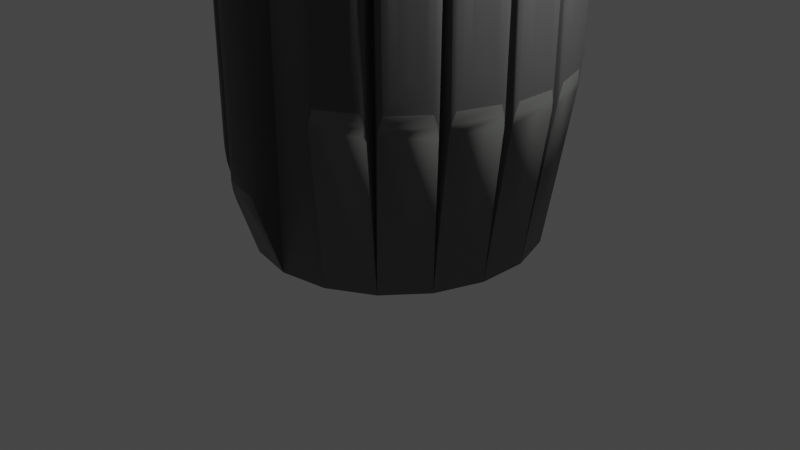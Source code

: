 # Source: untitled.blend  (saved by Blender 3.1.7; exported with 4.5.12 LTS)
import bpy
from mathutils import Matrix  # noqa: F401  (used for matrix-valued properties, if any)

bpy.ops.wm.read_factory_settings(use_empty=True)
scene = bpy.context.scene
scene.name = 'Scene'

# ---- collections
col_collection = bpy.data.collections.new('Collection'); scene.collection.children.link(col_collection)

# ---- materials (node trees are filled in below, after node groups)
mat_manche_sabre = bpy.data.materials.new('manche sabre')
mat_manche_sabre.use_transparent_shadow = False
mat_manche_sabre_1 = bpy.data.materials.new('Manche sabre ')
mat_manche_sabre_1.use_transparent_shadow = False
mat_laser_sabre = bpy.data.materials.new('Laser Sabre')
mat_laser_sabre.use_transparent_shadow = False

# ---- material node trees
mat_manche_sabre.use_nodes = True; mat_manche_sabre.node_tree.nodes.clear()
_N = mat_manche_sabre.node_tree.nodes; _L = mat_manche_sabre.node_tree.links
n0 = _N.new('ShaderNodeBsdfPrincipled'); n0.name = 'Principled BSDF'; n0.location = (10, 300)
n0.distribution = 'GGX'
n0.subsurface_method = 'RANDOM_WALK_SKIN'
n0.inputs[0].default_value = (0.1473, 0.1523, 0.1451, 1.0)
n0.inputs[3].default_value = 1.45
n0.inputs[27].default_value = (0.0, 0.0, 0.0, 1.0)
n0.inputs[28].default_value = 1.0
n1 = _N.new('ShaderNodeOutputMaterial'); n1.name = 'Material Output'; n1.location = (300, 300)
_L.new(n0.outputs[0], n1.inputs[0])
n1.is_active_output = True
mat_manche_sabre_1.use_nodes = True; mat_manche_sabre_1.node_tree.nodes.clear()
_N = mat_manche_sabre_1.node_tree.nodes; _L = mat_manche_sabre_1.node_tree.links
n0 = _N.new('ShaderNodeBsdfPrincipled'); n0.name = 'Principled BSDF'; n0.location = (10, 300)
n0.distribution = 'GGX'
n0.subsurface_method = 'RANDOM_WALK_SKIN'
n0.inputs[0].default_value = (0.07886, 0.07886, 0.07886, 1.0)
n0.inputs[3].default_value = 1.45
n0.inputs[27].default_value = (0.0, 0.0, 0.0, 1.0)
n0.inputs[28].default_value = 1.0
n1 = _N.new('ShaderNodeOutputMaterial'); n1.name = 'Material Output'; n1.location = (300, 300)
_L.new(n0.outputs[0], n1.inputs[0])
n1.is_active_output = True
mat_laser_sabre.use_nodes = True; mat_laser_sabre.node_tree.nodes.clear()
_N = mat_laser_sabre.node_tree.nodes; _L = mat_laser_sabre.node_tree.links
n0 = _N.new('ShaderNodeOutputMaterial'); n0.name = 'Material Output'; n0.location = (300, 300)
n1 = _N.new('ShaderNodeEmission'); n1.name = 'Emission'; n1.location = (10, 300)
n1.inputs[0].default_value = (1.0, 0.001405, 0.0, 1.0)
n1.inputs[1].default_value = 60.4
_L.new(n1.outputs[0], n0.inputs[0])
n0.is_active_output = True

# ---- world
world_world = bpy.data.worlds.new('World'); scene.world = world_world
world_world.use_nodes = True; world_world.node_tree.nodes.clear()
_N = world_world.node_tree.nodes; _L = world_world.node_tree.links
n0 = _N.new('ShaderNodeOutputWorld'); n0.name = 'World Output'; n0.location = (300, 300)
n1 = _N.new('ShaderNodeBackground'); n1.name = 'Background'; n1.location = (10, 300)
n1.inputs[0].default_value = (0.05088, 0.05088, 0.05088, 1.0)
_L.new(n1.outputs[0], n0.inputs[0])
n0.is_active_output = True
world_world.color = (0.05088, 0.05088, 0.05088)
world_world.use_sun_shadow = False
world_world.sun_shadow_jitter_overblur = 0.0

# ---- cameras
cam_camera = bpy.data.cameras.new('Camera')
cam_camera.clip_end = 100.0
cam_camera.ortho_scale = 7.314

# ---- lights
light_light = bpy.data.lights.new('Light', 'POINT')
light_light.transmission_factor = 0.0
light_light.energy = 1000.0
light_light.shadow_soft_size = 0.1
light_light.shadow_maximum_resolution = 0.006
light_light.use_absolute_resolution = True

# ---- meshes
me_cylinder_003 = bpy.data.meshes.new('Cylinder.003')
me_cylinder_003.from_pydata([(0.0, 1.16, -3.101), (4.604e-08, 0.04468, 27.33), (0.3853, 1.09, -3.101), (-0.005449, 0.04566, 27.33), (0.7242, 0.8888, -3.101), (-0.00382, 0.0447, 27.33), (0.9757, 0.5801, -3.101), (0.004431, 0.03457, 27.33), (1.11, 0.2015, -3.101), (0.01198, 0.0132, 27.33), (1.11, -0.2015, -3.101), (0.01198, -0.0132, 27.33), (0.9757, -0.5801, -3.101), (0.00443, -0.03457, 27.33), (0.7242, -0.8888, -3.101), (-0.00382, -0.0447, 27.33), (0.3854, -1.09, -3.101), (-0.005449, -0.04566, 27.33), (-9.85e-08, -1.16, -3.101), (-4.782e-08, -0.04468, 27.33), (-0.3853, -1.09, -3.101), (0.005449, -0.04566, 27.33), (-0.7242, -0.8888, -3.101), (0.00382, -0.0447, 27.33), (-0.9757, -0.5801, -3.101), (-0.004431, -0.03457, 27.33), (-1.11, -0.2015, -3.101), (-0.01198, -0.0132, 27.33), (-1.11, 0.2015, -3.101), (-0.01198, 0.0132, 27.33), (-0.9757, 0.5801, -3.101), (-0.004431, 0.03457, 27.33), (-0.7242, 0.8888, -3.101), (0.00382, 0.0447, 27.33), (-0.3854, 1.09, -3.101), (0.005449, 0.04566, 27.33), (0.3853, 1.09, 25.93), (0.0, 1.16, 25.93), (0.7242, 0.8888, 25.93), (0.9757, 0.5801, 25.93), (1.11, 0.2015, 25.93), (1.11, -0.2015, 25.93), (0.9757, -0.5801, 25.93), (0.7242, -0.8888, 25.93), (0.3854, -1.09, 25.93), (-9.85e-08, -1.16, 25.93), (-0.3853, -1.09, 25.93), (-0.7242, -0.8888, 25.93), (-0.9757, -0.5801, 25.93), (-1.11, -0.2015, 25.93), (-1.11, 0.2015, 25.93), (-0.9757, 0.5801, 25.93), (-0.7242, 0.8888, 25.93), (-0.3854, 1.09, 25.93), (0.3277, 0.9363, 26.64), (1.494e-08, 0.9958, 26.63), (0.6169, 0.7643, 26.65), (0.8326, 0.4997, 26.65), (0.9478, 0.1737, 26.63), (0.9478, -0.1737, 26.63), (0.8326, -0.4997, 26.65), (0.6169, -0.7643, 26.65), (0.3277, -0.9363, 26.64), (-9.103e-08, -0.9958, 26.63), (-0.3277, -0.9363, 26.64), (-0.6169, -0.7643, 26.65), (-0.8326, -0.4997, 26.65), (-0.9478, -0.1737, 26.63), (-0.9478, 0.1737, 26.63), (-0.8326, 0.4997, 26.65), (-0.6169, 0.7643, 26.65), (-0.3277, 0.9363, 26.64), (0.2697, 0.7812, 26.91), (2.873e-08, 0.8302, 26.91), (0.5089, 0.6391, 26.92), (0.6884, 0.4187, 26.92), (0.7849, 0.1458, 26.91), (0.7849, -0.1458, 26.91), (0.6884, -0.4187, 26.92), (0.5089, -0.6391, 26.92), (0.2697, -0.7812, 26.91), (-7.974e-08, -0.8302, 26.91), (-0.2697, -0.7812, 26.91), (-0.5089, -0.6391, 26.92), (-0.6884, -0.4187, 26.92), (-0.7849, -0.1458, 26.91), (-0.7849, 0.1458, 26.91), (-0.6884, 0.4187, 26.92), (-0.5089, 0.6391, 26.92), (-0.2697, 0.7812, 26.91), (0.2197, 0.6474, 27.07), (4.496e-08, 0.6873, 27.07), (0.4156, 0.531, 27.07), (0.564, 0.3488, 27.07), (0.6443, 0.1217, 27.07), (0.6443, -0.1217, 27.07), (0.564, -0.3488, 27.07), (0.4156, -0.531, 27.07), (0.2197, -0.6474, 27.07), (-7.001e-08, -0.6873, 27.07), (-0.2197, -0.6474, 27.07), (-0.4156, -0.531, 27.07), (-0.564, -0.3488, 27.07), (-0.6443, -0.1217, 27.07), (-0.6443, 0.1217, 27.07), (-0.564, 0.3488, 27.07), (-0.4156, 0.531, 27.07), (-0.2197, 0.6474, 27.07), (0.1552, 0.4752, 27.2), (4.496e-08, 0.5034, 27.2), (0.2955, 0.3918, 27.2), (0.4038, 0.2589, 27.2), (0.4633, 0.09062, 27.2), (0.4633, -0.09062, 27.2), (0.4038, -0.2589, 27.2), (0.2955, -0.3918, 27.2), (0.1552, -0.4752, 27.2), (-5.329e-08, -0.5034, 27.2), (-0.1552, -0.4752, 27.2), (-0.2955, -0.3918, 27.2), (-0.4038, -0.2589, 27.2), (-0.4633, -0.09062, 27.2), (-0.4633, 0.09062, 27.2), (-0.4038, 0.2589, 27.2), (-0.2955, 0.3918, 27.2), (-0.1552, 0.4752, 27.2), (0.1063, 0.3444, 27.27), (4.708e-08, 0.3637, 27.27), (0.2044, 0.2861, 27.27), (0.2822, 0.1906, 27.27), (0.3259, 0.06704, 27.27), (0.3259, -0.06704, 27.27), (0.2822, -0.1906, 27.27), (0.2044, -0.2861, 27.27), (0.1063, -0.3444, 27.27), (-5.118e-08, -0.3637, 27.27), (-0.1063, -0.3444, 27.27), (-0.2044, -0.2861, 27.27), (-0.2822, -0.1906, 27.27), (-0.3259, -0.06704, 27.27), (-0.3259, 0.06704, 27.27), (-0.2822, 0.1906, 27.27), (-0.2044, 0.2861, 27.27), (-0.1063, 0.3444, 27.27), (0.06995, 0.2472, 27.3), (5.022e-08, 0.2599, 27.3), (0.1366, 0.2075, 27.3), (0.1918, 0.1398, 27.3), (0.2237, 0.04953, 27.3), (0.2237, -0.04953, 27.3), (0.1918, -0.1398, 27.3), (0.1366, -0.2075, 27.3), (0.06995, -0.2472, 27.3), (-4.803e-08, -0.2599, 27.3), (-0.06995, -0.2472, 27.3), (-0.1366, -0.2075, 27.3), (-0.1918, -0.1398, 27.3), (-0.2237, -0.04952, 27.3), (-0.2237, 0.04952, 27.3), (-0.1918, 0.1398, 27.3), (-0.1366, 0.2075, 27.3), (-0.06995, 0.2472, 27.3), (0.03377, 0.1505, 27.32), (5.57e-08, 0.1566, 27.32), (0.06923, 0.1294, 27.32), (0.1019, 0.08931, 27.32), (0.1221, 0.03209, 27.32), (0.1221, -0.03209, 27.32), (0.1019, -0.08931, 27.32), (0.06923, -0.1294, 27.32), (0.03377, -0.1505, 27.32), (-4.334e-08, -0.1566, 27.32), (-0.03377, -0.1505, 27.32), (-0.06923, -0.1294, 27.32), (-0.1019, -0.08931, 27.32), (-0.1221, -0.03209, 27.32), (-0.1221, 0.03209, 27.32), (-0.1019, 0.08931, 27.32), (-0.06923, 0.1294, 27.32), (-0.03377, 0.1505, 27.32), (0.01525, 0.101, 27.33), (6.17e-08, 0.1038, 27.33), (0.03475, 0.08941, 27.33), (0.05588, 0.06347, 27.33), (0.07013, 0.02317, 27.33), (0.07013, -0.02317, 27.33), (0.05588, -0.06347, 27.33), (0.03475, -0.08941, 27.33), (0.01525, -0.101, 27.33), (-3.574e-08, -0.1038, 27.33), (-0.01525, -0.101, 27.33), (-0.03475, -0.08941, 27.33), (-0.05588, -0.06347, 27.33), (-0.07013, -0.02317, 27.33), (-0.07013, 0.02317, 27.33), (-0.05588, 0.06347, 27.33), (-0.03475, 0.08941, 27.33), (-0.01525, 0.101, 27.33), (0.0, 1.484, -10.56), (-4.777e-08, 0.09213, -3.11), (0.4878, 1.395, -10.56), (-0.004036, 0.09287, -3.11), (0.9167, 1.137, -10.56), (0.003413, 0.08839, -3.11), (1.235, 0.742, -10.56), (0.02085, 0.06677, -3.11), (1.404, 0.2577, -10.56), (0.03539, 0.02518, -3.11), (1.404, -0.2577, -10.56), (0.03539, -0.02518, -3.11), (1.235, -0.742, -10.56), (0.02085, -0.06677, -3.11), (0.9167, -1.137, -10.56), (0.003413, -0.08839, -3.11), (0.4878, -1.395, -10.56), (-0.004036, -0.09287, -3.11), (-1.247e-07, -1.484, -10.56), (-2.43e-08, -0.09213, -3.11), (-0.4878, -1.395, -10.56), (0.004036, -0.09287, -3.11), (-0.9167, -1.137, -10.56), (-0.003413, -0.08839, -3.11), (-1.235, -0.742, -10.56), (-0.02085, -0.06677, -3.11), (-1.404, -0.2577, -10.56), (-0.03539, -0.02518, -3.11), (-1.404, 0.2577, -10.56), (-0.03539, 0.02518, -3.11), (-1.235, 0.742, -10.56), (-0.02085, 0.06677, -3.11), (-0.9167, 1.137, -10.56), (-0.003413, 0.08839, -3.11), (-0.4878, 1.395, -10.56), (0.004035, 0.09287, -3.11), (0.4878, 1.395, -2.437), (-7.105e-15, 1.484, -2.437), (0.9167, 1.137, -2.437), (1.235, 0.742, -2.437), (1.404, 0.2577, -2.437), (1.404, -0.2577, -2.437), (1.235, -0.742, -2.437), (0.9167, -1.137, -2.437), (0.4878, -1.395, -2.437), (-1.247e-07, -1.484, -2.437), (-0.4878, -1.395, -2.437), (-0.9167, -1.137, -2.437), (-1.235, -0.742, -2.437), (-1.404, -0.2577, -2.437), (-1.404, 0.2577, -2.437), (-1.235, 0.742, -2.437), (-0.9167, 1.137, -2.437), (-0.4878, 1.395, -2.437), (0.4085, 1.185, -2.437), (1.019e-08, 1.26, -2.437), (0.7696, 0.968, -2.437), (1.039, 0.6333, -2.437), (1.184, 0.2203, -2.437), (1.184, -0.2203, -2.437), (1.039, -0.6333, -2.437), (0.7696, -0.968, -2.437), (0.4086, -1.185, -2.437), (-1.094e-07, -1.26, -2.437), (-0.4085, -1.185, -2.437), (-0.7696, -0.968, -2.437), (-1.039, -0.6333, -2.437), (-1.184, -0.2203, -2.437), (-1.184, 0.2203, -2.437), (-1.039, 0.6333, -2.437), (-0.7696, 0.968, -2.437), (-0.4086, 1.185, -2.437), (0.3187, 0.9471, -3.11), (2.753e-08, 1.006, -3.11), (0.6027, 0.7764, -3.11), (0.8176, 0.5099, -3.11), (0.9338, 0.1778, -3.11), (0.9338, -0.1778, -3.11), (0.8176, -0.5099, -3.11), (0.6027, -0.7764, -3.11), (0.3187, -0.9471, -3.11), (-9.591e-08, -1.006, -3.11), (-0.3187, -0.9471, -3.11), (-0.6027, -0.7764, -3.11), (-0.8176, -0.5099, -3.11), (-0.9338, -0.1778, -3.11), (-0.9338, 0.1778, -3.11), (-0.8176, 0.5099, -3.11), (-0.6027, 0.7764, -3.11), (-0.3187, 0.9471, -3.11), (0.2502, 0.7659, -3.11), (4.22e-08, 0.8118, -3.11), (0.4756, 0.6305, -3.11), (0.6486, 0.4159, -3.11), (0.7433, 0.1454, -3.11), (0.7433, -0.1454, -3.11), (0.6486, -0.4159, -3.11), (0.4756, -0.6305, -3.11), (0.2502, -0.7659, -3.11), (-8.123e-08, -0.8118, -3.11), (-0.2502, -0.7659, -3.11), (-0.4756, -0.6305, -3.11), (-0.6486, -0.4159, -3.11), (-0.7433, -0.1454, -3.11), (-0.7433, 0.1454, -3.11), (-0.6486, 0.4159, -3.11), (-0.4756, 0.6305, -3.11), (-0.2502, 0.7659, -3.11), (0.1888, 0.6032, -3.11), (5.801e-08, 0.6379, -3.11), (0.3615, 0.4995, -3.11), (0.4969, 0.3315, -3.11), (0.5722, 0.1163, -3.11), (0.5722, -0.1163, -3.11), (0.4969, -0.3315, -3.11), (0.3615, -0.4995, -3.11), (0.1888, -0.6032, -3.11), (-6.41e-08, -0.6379, -3.11), (-0.1888, -0.6032, -3.11), (-0.3615, -0.4995, -3.11), (-0.4969, -0.3315, -3.11), (-0.5722, -0.1163, -3.11), (-0.5722, 0.1163, -3.11), (-0.4969, 0.3315, -3.11), (-0.3615, 0.4995, -3.11), (-0.1888, 0.6032, -3.11), (0.1138, 0.4046, -3.11), (4.193e-08, 0.4255, -3.11), (0.2221, 0.3395, -3.11), (0.3117, 0.2285, -3.11), (0.3633, 0.08087, -3.11), (0.3633, -0.08087, -3.11), (0.3117, -0.2285, -3.11), (0.2221, -0.3395, -3.11), (0.1138, -0.4046, -3.11), (-4.319e-08, -0.4255, -3.11), (-0.1138, -0.4046, -3.11), (-0.2221, -0.3395, -3.11), (-0.3117, -0.2285, -3.11), (-0.3633, -0.08087, -3.11), (-0.3633, 0.08087, -3.11), (-0.3117, 0.2285, -3.11), (-0.2221, 0.3395, -3.11), (-0.1138, 0.4046, -3.11), (0.05417, 0.2469, -3.11), (-1.684e-08, 0.2569, -3.11), (0.1115, 0.2125, -3.11), (0.1645, 0.1467, -3.11), (0.1974, 0.0527, -3.11), (0.1974, -0.0527, -3.11), (0.1645, -0.1467, -3.11), (0.1115, -0.2125, -3.11), (0.05417, -0.2469, -3.11), (-1.764e-08, -0.2569, -3.11), (-0.05417, -0.2469, -3.11), (-0.1115, -0.2125, -3.11), (-0.1645, -0.1467, -3.11), (-0.1974, -0.0527, -3.11), (-0.1974, 0.0527, -3.11), (-0.1645, 0.1467, -3.11), (-0.1115, 0.2125, -3.11), (-0.05417, 0.2469, -3.11), (0.0339, 0.1933, -3.11), (-2.987e-08, 0.1995, -3.11), (0.07386, 0.1693, -3.11), (0.1145, 0.1189, -3.11), (0.141, 0.04312, -3.11), (0.141, -0.04312, -3.11), (0.1145, -0.1189, -3.11), (0.07386, -0.1693, -3.11), (0.0339, -0.1933, -3.11), (-1.373e-08, -0.1995, -3.11), (-0.0339, -0.1933, -3.11), (-0.07386, -0.1693, -3.11), (-0.1145, -0.1189, -3.11), (-0.141, -0.04312, -3.11), (-0.141, 0.04312, -3.11), (-0.1145, 0.1189, -3.11), (-0.07386, 0.1693, -3.11), (-0.0339, 0.1933, -3.11), (0.8543, 1.524, -8.413), (0.6198, 1.614, -8.937), (0.7877, 1.562, -8.503), (0.7254, 1.592, -8.612), (0.6735, 1.612, -8.727), (0.6372, 1.62, -8.839), (0.6218, 1.667, -0.8111), (0.8543, 1.532, -0.7827), (0.6389, 1.675, -0.7379), (0.675, 1.663, -0.6962), (0.7264, 1.633, -0.6899), (0.7882, 1.588, -0.7197), (1.047, 1.281, -0.8111), (0.859, 1.528, -0.7827), (1.044, 1.308, -0.7379), (1.02, 1.35, -0.6962), (0.9784, 1.405, -0.6899), (0.9229, 1.466, -0.7197), (1.049, 1.357, -8.937), (0.8591, 1.521, -8.413), (1.045, 1.374, -8.839), (1.021, 1.403, -8.727), (0.9795, 1.439, -8.612), (0.9235, 1.48, -8.503), (1.6, 0.6075, -8.413), (1.477, 0.8267, -8.937), (1.573, 0.679, -8.503), (1.544, 0.742, -8.612), (1.517, 0.7905, -8.727), (1.494, 0.8197, -8.839), (1.478, 0.9425, -0.8111), (1.6, 0.6145, -0.7827), (1.495, 0.9321, -0.7379), (1.517, 0.8884, -0.6962), (1.544, 0.8158, -0.6899), (1.573, 0.7214, -0.7197), (1.646, 0.2176, -0.8111), (1.606, 0.5887, -0.7827), (1.655, 0.2414, -0.7379), (1.655, 0.297, -0.6962), (1.646, 0.3791, -0.6899), (1.629, 0.4796, -0.7197), (1.647, 0.3424, -8.937), (1.606, 0.5903, -8.413), (1.655, 0.3582, -8.839), (1.655, 0.3954, -8.727), (1.646, 0.4503, -8.612), (1.629, 0.5174, -8.503), (1.606, -0.5903, -8.413), (1.647, -0.3424, -8.937), (1.629, -0.5174, -8.503), (1.646, -0.4503, -8.612), (1.655, -0.3954, -8.727), (1.655, -0.3582, -8.839), (1.646, -0.2176, -0.8111), (1.606, -0.5887, -0.7827), (1.655, -0.2414, -0.7379), (1.655, -0.297, -0.6962), (1.646, -0.3791, -0.6899), (1.629, -0.4796, -0.7197), (1.478, -0.9425, -0.8111), (1.6, -0.6145, -0.7827), (1.495, -0.9321, -0.7379), (1.517, -0.8884, -0.6962), (1.544, -0.8158, -0.6899), (1.573, -0.7214, -0.7197), (1.477, -0.8267, -8.937), (1.6, -0.6075, -8.413), (1.494, -0.8197, -8.839), (1.517, -0.7905, -8.727), (1.544, -0.742, -8.612), (1.573, -0.679, -8.503), (0.8591, -1.521, -8.413), (1.049, -1.357, -8.937), (0.9235, -1.48, -8.503), (0.9795, -1.439, -8.612), (1.021, -1.403, -8.727), (1.045, -1.374, -8.839), (1.047, -1.281, -0.8111), (0.859, -1.528, -0.7827), (1.044, -1.308, -0.7379), (1.02, -1.35, -0.6962), (0.9784, -1.405, -0.6899), (0.9229, -1.466, -0.7197), (0.6218, -1.667, -0.8111), (0.8543, -1.532, -0.7827), (0.6389, -1.675, -0.7379), (0.675, -1.663, -0.6962), (0.7264, -1.633, -0.6899), (0.7882, -1.588, -0.7197), (0.6198, -1.614, -8.937), (0.8543, -1.524, -8.413), (0.6372, -1.62, -8.839), (0.6735, -1.612, -8.727), (0.7254, -1.592, -8.612), (0.7877, -1.562, -8.503), (-0.2975, -1.734, -9.413), (-0.03728, -1.687, -9.942), (-0.2215, -1.744, -9.504), (-0.1512, -1.743, -9.613), (-0.09367, -1.733, -9.729), (-0.0544, -1.713, -9.843), (-0.03728, -1.687, -1.816), (-0.2975, -1.734, -1.783), (-0.0544, -1.713, -1.741), (-0.09367, -1.733, -1.698), (-0.1512, -1.743, -1.691), (-0.2215, -1.744, -1.72), (-0.525, -1.598, -1.816), (-0.2985, -1.734, -1.783), (-0.5183, -1.628, -1.741), (-0.4885, -1.66, -1.698), (-0.4384, -1.69, -1.691), (-0.3729, -1.716, -1.72), (-0.525, -1.598, -9.942), (-0.2985, -1.734, -9.413), (-0.5183, -1.628, -9.843), (-0.4885, -1.66, -9.729), (-0.4384, -1.69, -9.613), (-0.3729, -1.716, -9.504), (-1.306, -1.133, -9.413), (-1.077, -1.266, -9.942), (-1.254, -1.189, -9.504), (-1.2, -1.235, -9.613), (-1.15, -1.264, -9.729), (-1.108, -1.275, -9.843), (-1.077, -1.266, -1.816), (-1.306, -1.133, -1.783), (-1.108, -1.275, -1.741), (-1.15, -1.264, -1.698), (-1.2, -1.235, -1.691), (-1.254, -1.189, -1.72), (-1.396, -0.8717, -1.816), (-1.313, -1.123, -1.783), (-1.411, -0.8992, -1.741), (-1.409, -0.9429, -1.698), (-1.391, -0.9985, -1.691), (-1.358, -1.061, -1.72), (-1.396, -0.8717, -9.942), (-1.313, -1.123, -9.413), (-1.411, -0.8992, -9.843), (-1.409, -0.9429, -9.729), (-1.391, -0.9985, -9.613), (-1.358, -1.061, -9.504), (-1.704, -0.01028, -9.413), (-1.611, -0.2577, -9.942), (-1.7, -0.08673, -9.504), (-1.687, -0.1557, -9.613), (-1.666, -0.2104, -9.729), (-1.64, -0.2456, -9.843), (-1.611, -0.2577, -1.816), (-1.704, -0.01028, -1.783), (-1.64, -0.2456, -1.741), (-1.666, -0.2104, -1.698), (-1.687, -0.1557, -1.691), (-1.7, -0.08673, -1.72), (-1.611, 0.2577, -1.816), (-1.704, 0.01028, -1.783), (-1.64, 0.2456, -1.741), (-1.666, 0.2104, -1.698), (-1.687, 0.1557, -1.691), (-1.7, 0.08673, -1.72), (-1.611, 0.2577, -9.942), (-1.704, 0.01028, -9.413), (-1.64, 0.2456, -9.843), (-1.666, 0.2104, -9.729), (-1.687, 0.1557, -9.613), (-1.7, 0.08673, -9.504), (-1.313, 1.123, -9.413), (-1.396, 0.8717, -9.942), (-1.358, 1.061, -9.504), (-1.391, 0.9985, -9.613), (-1.409, 0.9429, -9.729), (-1.411, 0.8992, -9.843), (-1.396, 0.8717, -1.816), (-1.313, 1.123, -1.783), (-1.411, 0.8992, -1.741), (-1.409, 0.9429, -1.698), (-1.391, 0.9985, -1.691), (-1.358, 1.061, -1.72), (-1.077, 1.266, -1.816), (-1.306, 1.133, -1.783), (-1.108, 1.275, -1.741), (-1.15, 1.264, -1.698), (-1.2, 1.235, -1.691), (-1.254, 1.189, -1.72), (-1.077, 1.266, -9.942), (-1.306, 1.133, -9.413), (-1.108, 1.275, -9.843), (-1.15, 1.264, -9.729), (-1.2, 1.235, -9.613), (-1.254, 1.189, -9.504), (-0.2985, 1.734, -9.413), (-0.525, 1.598, -9.942), (-0.3729, 1.716, -9.504), (-0.4384, 1.69, -9.613), (-0.4885, 1.66, -9.729), (-0.5183, 1.628, -9.843), (-0.525, 1.598, -1.816), (-0.2985, 1.734, -1.783), (-0.5183, 1.628, -1.741), (-0.4885, 1.66, -1.698), (-0.4384, 1.69, -1.691), (-0.3729, 1.716, -1.72), (-0.03728, 1.687, -1.816), (-0.2975, 1.734, -1.783), (-0.0544, 1.713, -1.741), (-0.09367, 1.733, -1.698), (-0.1512, 1.743, -1.691), (-0.2215, 1.744, -1.72), (-0.03728, 1.687, -9.942), (-0.2975, 1.734, -9.413), (-0.0544, 1.713, -9.843), (-0.09367, 1.733, -9.729), (-0.1512, 1.743, -9.613), (-0.2215, 1.744, -9.504), (1.306, 1.133, -8.425), (1.116, 1.298, -8.949), (1.256, 1.191, -8.515), (1.208, 1.24, -8.624), (1.166, 1.277, -8.739), (1.134, 1.297, -8.851), (1.118, 1.387, -0.8231), (1.305, 1.14, -0.7946), (1.136, 1.386, -0.7499), (1.167, 1.356, -0.7082), (1.208, 1.302, -0.7019), (1.256, 1.227, -0.7317), (1.433, 0.7963, -0.8231), (1.313, 1.126, -0.7946), (1.436, 0.8231, -0.7499), (1.424, 0.8755, -0.7082), (1.397, 0.9484, -0.7019), (1.359, 1.035, -0.7317), (1.434, 0.9028, -8.949), (1.313, 1.123, -8.425), (1.437, 0.9208, -8.851), (1.425, 0.9558, -8.739), (1.398, 1.004, -8.624), (1.36, 1.062, -8.515), (1.704, 0.01028, -8.425), (1.661, 0.2577, -8.949), (1.702, 0.08673, -8.515), (1.696, 0.1557, -8.624), (1.686, 0.2104, -8.739), (1.674, 0.2456, -8.851), (1.661, 0.3857, -0.8231), (1.704, 0.01538, -0.7946), (1.674, 0.3676, -0.7499), (1.686, 0.315, -0.7082), (1.696, 0.2331, -0.7019), (1.702, 0.1298, -0.7317), (1.661, -0.3857, -0.8231), (1.704, -0.01538, -0.7946), (1.674, -0.3676, -0.7499), (1.686, -0.315, -0.7082), (1.696, -0.2331, -0.7019), (1.702, -0.1298, -0.7317), (1.661, -0.2577, -8.949), (1.704, -0.01028, -8.425), (1.674, -0.2456, -8.851), (1.686, -0.2104, -8.739), (1.696, -0.1557, -8.624), (1.702, -0.08673, -8.515), (1.313, -1.123, -8.425), (1.434, -0.9028, -8.949), (1.36, -1.062, -8.515), (1.398, -1.004, -8.624), (1.425, -0.9558, -8.739), (1.437, -0.9208, -8.851), (1.433, -0.7963, -0.8231), (1.313, -1.126, -0.7946), (1.436, -0.8231, -0.7499), (1.424, -0.8755, -0.7082), (1.397, -0.9484, -0.7019), (1.359, -1.035, -0.7317), (1.118, -1.387, -0.8231), (1.305, -1.14, -0.7946), (1.136, -1.386, -0.7499), (1.167, -1.356, -0.7082), (1.208, -1.302, -0.7019), (1.256, -1.227, -0.7317), (1.116, -1.298, -8.949), (1.306, -1.133, -8.425), (1.134, -1.297, -8.851), (1.166, -1.277, -8.739), (1.208, -1.24, -8.624), (1.256, -1.191, -8.515)], [], [(0, 37, 36, 2), (2, 36, 38, 4), (4, 38, 39, 6), (6, 39, 40, 8), (8, 40, 41, 10), (10, 41, 42, 12), (12, 42, 43, 14), (14, 43, 44, 16), (16, 44, 45, 18), (18, 45, 46, 20), (20, 46, 47, 22), (22, 47, 48, 24), (24, 48, 49, 26), (26, 49, 50, 28), (28, 50, 51, 30), (30, 51, 52, 32), (3, 1, 35, 33, 31, 29, 27, 25, 23, 21, 19, 17, 15, 13, 11, 9, 7, 5), (32, 52, 53, 34), (34, 53, 37, 0), (0, 2, 4, 6, 8, 10, 12, 14, 16, 18, 20, 22, 24, 26, 28, 30, 32, 34), (55, 54, 36, 37), (54, 56, 38, 36), (56, 57, 39, 38), (57, 58, 40, 39), (58, 59, 41, 40), (59, 60, 42, 41), (60, 61, 43, 42), (61, 62, 44, 43), (62, 63, 45, 44), (63, 64, 46, 45), (64, 65, 47, 46), (65, 66, 48, 47), (66, 67, 49, 48), (67, 68, 50, 49), (68, 69, 51, 50), (69, 70, 52, 51), (70, 71, 53, 52), (71, 55, 37, 53), (73, 72, 54, 55), (72, 74, 56, 54), (74, 75, 57, 56), (75, 76, 58, 57), (76, 77, 59, 58), (77, 78, 60, 59), (78, 79, 61, 60), (79, 80, 62, 61), (80, 81, 63, 62), (81, 82, 64, 63), (82, 83, 65, 64), (83, 84, 66, 65), (84, 85, 67, 66), (85, 86, 68, 67), (86, 87, 69, 68), (87, 88, 70, 69), (88, 89, 71, 70), (89, 73, 55, 71), (91, 90, 72, 73), (90, 92, 74, 72), (92, 93, 75, 74), (93, 94, 76, 75), (94, 95, 77, 76), (95, 96, 78, 77), (96, 97, 79, 78), (97, 98, 80, 79), (98, 99, 81, 80), (99, 100, 82, 81), (100, 101, 83, 82), (101, 102, 84, 83), (102, 103, 85, 84), (103, 104, 86, 85), (104, 105, 87, 86), (105, 106, 88, 87), (106, 107, 89, 88), (107, 91, 73, 89), (109, 108, 90, 91), (108, 110, 92, 90), (110, 111, 93, 92), (111, 112, 94, 93), (112, 113, 95, 94), (113, 114, 96, 95), (114, 115, 97, 96), (115, 116, 98, 97), (116, 117, 99, 98), (117, 118, 100, 99), (118, 119, 101, 100), (119, 120, 102, 101), (120, 121, 103, 102), (121, 122, 104, 103), (122, 123, 105, 104), (123, 124, 106, 105), (124, 125, 107, 106), (125, 109, 91, 107), (127, 126, 108, 109), (126, 128, 110, 108), (128, 129, 111, 110), (129, 130, 112, 111), (130, 131, 113, 112), (131, 132, 114, 113), (132, 133, 115, 114), (133, 134, 116, 115), (134, 135, 117, 116), (135, 136, 118, 117), (136, 137, 119, 118), (137, 138, 120, 119), (138, 139, 121, 120), (139, 140, 122, 121), (140, 141, 123, 122), (141, 142, 124, 123), (142, 143, 125, 124), (143, 127, 109, 125), (145, 144, 126, 127), (144, 146, 128, 126), (146, 147, 129, 128), (147, 148, 130, 129), (148, 149, 131, 130), (149, 150, 132, 131), (150, 151, 133, 132), (151, 152, 134, 133), (152, 153, 135, 134), (153, 154, 136, 135), (154, 155, 137, 136), (155, 156, 138, 137), (156, 157, 139, 138), (157, 158, 140, 139), (158, 159, 141, 140), (159, 160, 142, 141), (160, 161, 143, 142), (161, 145, 127, 143), (163, 162, 144, 145), (162, 164, 146, 144), (164, 165, 147, 146), (165, 166, 148, 147), (166, 167, 149, 148), (167, 168, 150, 149), (168, 169, 151, 150), (169, 170, 152, 151), (170, 171, 153, 152), (171, 172, 154, 153), (172, 173, 155, 154), (173, 174, 156, 155), (174, 175, 157, 156), (175, 176, 158, 157), (176, 177, 159, 158), (177, 178, 160, 159), (178, 179, 161, 160), (179, 163, 145, 161), (181, 180, 162, 163), (180, 182, 164, 162), (182, 183, 165, 164), (183, 184, 166, 165), (184, 185, 167, 166), (185, 186, 168, 167), (186, 187, 169, 168), (187, 188, 170, 169), (188, 189, 171, 170), (189, 190, 172, 171), (190, 191, 173, 172), (191, 192, 174, 173), (192, 193, 175, 174), (193, 194, 176, 175), (194, 195, 177, 176), (195, 196, 178, 177), (196, 197, 179, 178), (197, 181, 163, 179), (1, 3, 180, 181), (3, 5, 182, 180), (5, 7, 183, 182), (7, 9, 184, 183), (9, 11, 185, 184), (11, 13, 186, 185), (13, 15, 187, 186), (15, 17, 188, 187), (17, 19, 189, 188), (19, 21, 190, 189), (21, 23, 191, 190), (23, 25, 192, 191), (25, 27, 193, 192), (27, 29, 194, 193), (29, 31, 195, 194), (31, 33, 196, 195), (33, 35, 197, 196), (35, 1, 181, 197), (198, 235, 234, 200), (214, 242, 243, 216), (218, 244, 245, 220), (222, 246, 247, 224), (226, 248, 249, 228), (201, 199, 233, 231, 229, 227, 225, 223, 221, 219, 217, 215, 213, 211, 209, 207, 205, 203), (230, 250, 251, 232), (198, 200, 202, 204, 206, 208, 210, 212, 214, 216, 218, 220, 222, 224, 226, 228, 230, 232), (200, 379, 396, 202), (378, 385, 391, 397), (202, 396, 390, 236), (237, 408, 403, 204), (236, 390, 384, 234), (204, 403, 420, 206), (402, 409, 415, 421), (206, 420, 414, 238), (239, 432, 427, 208), (238, 414, 408, 237), (208, 427, 444, 210), (426, 433, 439, 445), (210, 444, 438, 240), (241, 456, 451, 212), (240, 438, 432, 239), (212, 451, 468, 214), (450, 457, 463, 469), (214, 468, 462, 242), (243, 480, 475, 216), (242, 462, 456, 241), (216, 475, 492, 218), (474, 481, 487, 493), (218, 492, 486, 244), (245, 504, 499, 220), (244, 486, 480, 243), (220, 499, 516, 222), (498, 505, 511, 517), (222, 516, 510, 246), (247, 528, 523, 224), (246, 510, 504, 245), (224, 523, 540, 226), (522, 529, 535, 541), (226, 540, 534, 248), (249, 552, 547, 228), (248, 534, 528, 247), (228, 547, 564, 230), (546, 553, 559, 565), (230, 564, 558, 250), (251, 576, 571, 232), (250, 558, 552, 249), (232, 571, 588, 198), (570, 577, 583, 589), (198, 588, 582, 235), (236, 600, 595, 202), (235, 582, 576, 251), (202, 595, 612, 204), (594, 601, 607, 613), (204, 612, 606, 237), (238, 624, 619, 206), (237, 606, 600, 236), (206, 619, 636, 208), (618, 625, 631, 637), (208, 636, 630, 239), (240, 648, 643, 210), (239, 630, 624, 238), (210, 643, 660, 212), (642, 649, 655, 661), (212, 660, 654, 241), (241, 654, 648, 240), (253, 252, 234, 235), (252, 254, 236, 234), (254, 255, 237, 236), (255, 256, 238, 237), (256, 257, 239, 238), (257, 258, 240, 239), (258, 259, 241, 240), (259, 260, 242, 241), (260, 261, 243, 242), (261, 262, 244, 243), (262, 263, 245, 244), (263, 264, 246, 245), (264, 265, 247, 246), (265, 266, 248, 247), (266, 267, 249, 248), (267, 268, 250, 249), (268, 269, 251, 250), (269, 253, 235, 251), (271, 270, 252, 253), (270, 272, 254, 252), (272, 273, 255, 254), (273, 274, 256, 255), (274, 275, 257, 256), (275, 276, 258, 257), (276, 277, 259, 258), (277, 278, 260, 259), (278, 279, 261, 260), (279, 280, 262, 261), (280, 281, 263, 262), (281, 282, 264, 263), (282, 283, 265, 264), (283, 284, 266, 265), (284, 285, 267, 266), (285, 286, 268, 267), (286, 287, 269, 268), (287, 271, 253, 269), (289, 288, 270, 271), (288, 290, 272, 270), (290, 291, 273, 272), (291, 292, 274, 273), (292, 293, 275, 274), (293, 294, 276, 275), (294, 295, 277, 276), (295, 296, 278, 277), (296, 297, 279, 278), (297, 298, 280, 279), (298, 299, 281, 280), (299, 300, 282, 281), (300, 301, 283, 282), (301, 302, 284, 283), (302, 303, 285, 284), (303, 304, 286, 285), (304, 305, 287, 286), (305, 289, 271, 287), (307, 306, 288, 289), (306, 308, 290, 288), (308, 309, 291, 290), (309, 310, 292, 291), (310, 311, 293, 292), (311, 312, 294, 293), (312, 313, 295, 294), (313, 314, 296, 295), (314, 315, 297, 296), (315, 316, 298, 297), (316, 317, 299, 298), (317, 318, 300, 299), (318, 319, 301, 300), (319, 320, 302, 301), (320, 321, 303, 302), (321, 322, 304, 303), (322, 323, 305, 304), (323, 307, 289, 305), (325, 324, 306, 307), (324, 326, 308, 306), (326, 327, 309, 308), (327, 328, 310, 309), (328, 329, 311, 310), (329, 330, 312, 311), (330, 331, 313, 312), (331, 332, 314, 313), (332, 333, 315, 314), (333, 334, 316, 315), (334, 335, 317, 316), (335, 336, 318, 317), (336, 337, 319, 318), (337, 338, 320, 319), (338, 339, 321, 320), (339, 340, 322, 321), (340, 341, 323, 322), (341, 325, 307, 323), (343, 342, 324, 325), (342, 344, 326, 324), (344, 345, 327, 326), (345, 346, 328, 327), (346, 347, 329, 328), (347, 348, 330, 329), (348, 349, 331, 330), (349, 350, 332, 331), (350, 351, 333, 332), (351, 352, 334, 333), (352, 353, 335, 334), (353, 354, 336, 335), (354, 355, 337, 336), (355, 356, 338, 337), (356, 357, 339, 338), (357, 358, 340, 339), (358, 359, 341, 340), (359, 343, 325, 341), (361, 360, 342, 343), (360, 362, 344, 342), (362, 363, 345, 344), (363, 364, 346, 345), (364, 365, 347, 346), (365, 366, 348, 347), (366, 367, 349, 348), (367, 368, 350, 349), (368, 369, 351, 350), (369, 370, 352, 351), (370, 371, 353, 352), (371, 372, 354, 353), (372, 373, 355, 354), (373, 374, 356, 355), (374, 375, 357, 356), (375, 376, 358, 357), (376, 377, 359, 358), (377, 361, 343, 359), (199, 201, 360, 361), (201, 203, 362, 360), (203, 205, 363, 362), (205, 207, 364, 363), (207, 209, 365, 364), (209, 211, 366, 365), (211, 213, 367, 366), (213, 215, 368, 367), (215, 217, 369, 368), (217, 219, 370, 369), (219, 221, 371, 370), (221, 223, 372, 371), (223, 225, 373, 372), (225, 227, 374, 373), (227, 229, 375, 374), (229, 231, 376, 375), (231, 233, 377, 376), (233, 199, 361, 377), (385, 378, 380, 389), (389, 380, 381, 388), (388, 381, 382, 387), (387, 382, 383, 386), (386, 383, 379, 384), (391, 385, 389, 395), (395, 389, 388, 394), (394, 388, 387, 393), (393, 387, 386, 392), (392, 386, 384, 390), (397, 391, 395, 401), (401, 395, 394, 400), (400, 394, 393, 399), (399, 393, 392, 398), (398, 392, 390, 396), (378, 397, 401, 380), (380, 401, 400, 381), (381, 400, 399, 382), (382, 399, 398, 383), (383, 398, 396, 379), (409, 402, 404, 413), (413, 404, 405, 412), (412, 405, 406, 411), (411, 406, 407, 410), (410, 407, 403, 408), (415, 409, 413, 419), (419, 413, 412, 418), (418, 412, 411, 417), (417, 411, 410, 416), (416, 410, 408, 414), (421, 415, 419, 425), (425, 419, 418, 424), (424, 418, 417, 423), (423, 417, 416, 422), (422, 416, 414, 420), (402, 421, 425, 404), (404, 425, 424, 405), (405, 424, 423, 406), (406, 423, 422, 407), (407, 422, 420, 403), (433, 426, 428, 437), (437, 428, 429, 436), (436, 429, 430, 435), (435, 430, 431, 434), (434, 431, 427, 432), (439, 433, 437, 443), (443, 437, 436, 442), (442, 436, 435, 441), (441, 435, 434, 440), (440, 434, 432, 438), (445, 439, 443, 449), (449, 443, 442, 448), (448, 442, 441, 447), (447, 441, 440, 446), (446, 440, 438, 444), (426, 445, 449, 428), (428, 449, 448, 429), (429, 448, 447, 430), (430, 447, 446, 431), (431, 446, 444, 427), (457, 450, 452, 461), (461, 452, 453, 460), (460, 453, 454, 459), (459, 454, 455, 458), (458, 455, 451, 456), (463, 457, 461, 467), (467, 461, 460, 466), (466, 460, 459, 465), (465, 459, 458, 464), (464, 458, 456, 462), (469, 463, 467, 473), (473, 467, 466, 472), (472, 466, 465, 471), (471, 465, 464, 470), (470, 464, 462, 468), (450, 469, 473, 452), (452, 473, 472, 453), (453, 472, 471, 454), (454, 471, 470, 455), (455, 470, 468, 451), (481, 474, 476, 485), (485, 476, 477, 484), (484, 477, 478, 483), (483, 478, 479, 482), (482, 479, 475, 480), (487, 481, 485, 491), (491, 485, 484, 490), (490, 484, 483, 489), (489, 483, 482, 488), (488, 482, 480, 486), (493, 487, 491, 497), (497, 491, 490, 496), (496, 490, 489, 495), (495, 489, 488, 494), (494, 488, 486, 492), (474, 493, 497, 476), (476, 497, 496, 477), (477, 496, 495, 478), (478, 495, 494, 479), (479, 494, 492, 475), (505, 498, 500, 509), (509, 500, 501, 508), (508, 501, 502, 507), (507, 502, 503, 506), (506, 503, 499, 504), (511, 505, 509, 515), (515, 509, 508, 514), (514, 508, 507, 513), (513, 507, 506, 512), (512, 506, 504, 510), (517, 511, 515, 521), (521, 515, 514, 520), (520, 514, 513, 519), (519, 513, 512, 518), (518, 512, 510, 516), (498, 517, 521, 500), (500, 521, 520, 501), (501, 520, 519, 502), (502, 519, 518, 503), (503, 518, 516, 499), (529, 522, 524, 533), (533, 524, 525, 532), (532, 525, 526, 531), (531, 526, 527, 530), (530, 527, 523, 528), (535, 529, 533, 539), (539, 533, 532, 538), (538, 532, 531, 537), (537, 531, 530, 536), (536, 530, 528, 534), (541, 535, 539, 545), (545, 539, 538, 544), (544, 538, 537, 543), (543, 537, 536, 542), (542, 536, 534, 540), (522, 541, 545, 524), (524, 545, 544, 525), (525, 544, 543, 526), (526, 543, 542, 527), (527, 542, 540, 523), (553, 546, 548, 557), (557, 548, 549, 556), (556, 549, 550, 555), (555, 550, 551, 554), (554, 551, 547, 552), (559, 553, 557, 563), (563, 557, 556, 562), (562, 556, 555, 561), (561, 555, 554, 560), (560, 554, 552, 558), (565, 559, 563, 569), (569, 563, 562, 568), (568, 562, 561, 567), (567, 561, 560, 566), (566, 560, 558, 564), (546, 565, 569, 548), (548, 569, 568, 549), (549, 568, 567, 550), (550, 567, 566, 551), (551, 566, 564, 547), (577, 570, 572, 581), (581, 572, 573, 580), (580, 573, 574, 579), (579, 574, 575, 578), (578, 575, 571, 576), (583, 577, 581, 587), (587, 581, 580, 586), (586, 580, 579, 585), (585, 579, 578, 584), (584, 578, 576, 582), (589, 583, 587, 593), (593, 587, 586, 592), (592, 586, 585, 591), (591, 585, 584, 590), (590, 584, 582, 588), (570, 589, 593, 572), (572, 593, 592, 573), (573, 592, 591, 574), (574, 591, 590, 575), (575, 590, 588, 571), (601, 594, 596, 605), (605, 596, 597, 604), (604, 597, 598, 603), (603, 598, 599, 602), (602, 599, 595, 600), (607, 601, 605, 611), (611, 605, 604, 610), (610, 604, 603, 609), (609, 603, 602, 608), (608, 602, 600, 606), (613, 607, 611, 617), (617, 611, 610, 616), (616, 610, 609, 615), (615, 609, 608, 614), (614, 608, 606, 612), (594, 613, 617, 596), (596, 617, 616, 597), (597, 616, 615, 598), (598, 615, 614, 599), (599, 614, 612, 595), (625, 618, 620, 629), (629, 620, 621, 628), (628, 621, 622, 627), (627, 622, 623, 626), (626, 623, 619, 624), (631, 625, 629, 635), (635, 629, 628, 634), (634, 628, 627, 633), (633, 627, 626, 632), (632, 626, 624, 630), (637, 631, 635, 641), (641, 635, 634, 640), (640, 634, 633, 639), (639, 633, 632, 638), (638, 632, 630, 636), (618, 637, 641, 620), (620, 641, 640, 621), (621, 640, 639, 622), (622, 639, 638, 623), (623, 638, 636, 619), (649, 642, 644, 653), (653, 644, 645, 652), (652, 645, 646, 651), (651, 646, 647, 650), (650, 647, 643, 648), (655, 649, 653, 659), (659, 653, 652, 658), (658, 652, 651, 657), (657, 651, 650, 656), (656, 650, 648, 654), (661, 655, 659, 665), (665, 659, 658, 664), (664, 658, 657, 663), (663, 657, 656, 662), (662, 656, 654, 660), (642, 661, 665, 644), (644, 665, 664, 645), (645, 664, 663, 646), (646, 663, 662, 647), (647, 662, 660, 643), (234, 384, 379, 200)])
me_cylinder_003.polygons.foreach_set('use_smooth', [True] * 634)
me_cylinder_003.polygons.foreach_set('material_index', [2, 2, 2, 2, 2, 2, 2, 2, 2, 2, 2, 2, 2, 2, 2, 2, 2, 2, 2, 0, 2, 2, 2, 2, 2, 2, 2, 2, 2, 2, 2, 2, 2, 2, 2, 2, 2, 2, 2, 2, 2, 2, 2, 2, 2, 2, 2, 2, 2, 2, 2, 2, 2, 2, 2, 2, 2, 2, 2, 2, 2, 2, 2, 2, 2, 2, 2, 2, 2, 2, 2, 2, 2, 2, 2, 2, 2, 2, 2, 2, 2, 2, 2, 2, 2, 2, 2, 2, 2, 2, 2, 2, 2, 2, 2, 2, 2, 2, 2, 2, 2, 2, 2, 2, 2, 2, 2, 2, 2, 2, 2, 2, 2, 2, 2, 2, 2, 2, 2, 2, 2, 2, 2, 2, 2, 2, 2, 2, 2, 2, 2, 2, 2, 2, 2, 2, 2, 2, 2, 2, 2, 2, 2, 2, 2, 2, 2, 2, 2, 2, 2, 2, 2, 2, 2, 2, 2, 2, 2, 2, 2, 2, 2, 2, 2, 0, 2, 2, 2, 2, 2, 0, 2, 0, 2, 2, 2, 2, 2, 2, 2, 0, 0, 0, 0, 0, 0, 0, 0, 0, 0, 1, 1, 1, 0, 0, 1, 1, 1, 0, 0, 1, 1, 1, 0, 0, 1, 1, 1, 0, 0, 1, 1, 1, 0, 0, 1, 1, 1, 0, 0, 1, 1, 1, 0, 0, 1, 1, 1, 0, 0, 1, 1, 1, 0, 0, 1, 1, 1, 0, 0, 1, 1, 1, 0, 0, 1, 1, 0, 0, 0, 0, 0, 0, 0, 0, 0, 0, 0, 0, 0, 0, 0, 0, 0, 0, 0, 0, 0, 0, 0, 0, 0, 0, 0, 0, 0, 0, 0, 0, 0, 0, 0, 0, 0, 0, 0, 0, 0, 0, 0, 0, 0, 0, 0, 0, 0, 0, 0, 0, 0, 0, 0, 0, 0, 0, 0, 0, 0, 0, 0, 0, 0, 0, 0, 0, 0, 0, 0, 0, 0, 0, 0, 0, 0, 0, 0, 0, 0, 0, 0, 0, 0, 0, 0, 0, 0, 0, 0, 0, 0, 0, 0, 0, 0, 0, 0, 0, 0, 0, 0, 0, 0, 0, 0, 0, 0, 0, 0, 0, 0, 0, 0, 0, 0, 0, 0, 0, 0, 0, 0, 0, 0, 0, 0, 0, 0, 0, 0, 0, 0, 0, 0, 0, 0, 0, 0, 0, 0, 0, 0, 0, 0, 1, 1, 1, 1, 1, 1, 1, 1, 0, 0, 1, 1, 1, 1, 1, 1, 1, 1, 0, 0, 1, 1, 1, 1, 1, 1, 1, 1, 0, 0, 1, 1, 1, 1, 1, 1, 1, 1, 0, 0, 1, 1, 1, 1, 1, 1, 1, 1, 0, 0, 1, 1, 1, 1, 1, 1, 1, 1, 0, 0, 1, 1, 1, 1, 1, 1, 1, 1, 0, 0, 1, 1, 1, 1, 1, 1, 1, 1, 0, 0, 1, 1, 1, 1, 1, 1, 1, 1, 0, 0, 1, 1, 1, 1, 1, 1, 1, 1, 0, 0, 1, 1, 1, 1, 1, 1, 1, 1, 0, 0, 1, 1, 1, 1, 1, 1, 1, 1, 0, 0, 1, 1, 1, 1, 1, 1, 1, 1, 0, 0, 1, 1, 1, 1, 1, 1, 1, 1, 0, 0, 1, 1, 1, 1, 1, 1, 1, 1, 0, 0, 1, 1, 1, 1, 1, 1, 1, 1, 0, 0, 1, 1, 1, 1, 1, 1, 1, 1, 0, 0, 1, 1, 1, 1, 1, 1, 1, 1, 0, 0, 1, 1, 1, 1, 1, 1, 1, 1, 0, 0, 1, 1, 1, 1, 1, 1, 1, 1, 0, 0, 1, 1, 1, 1, 1, 1, 1, 1, 0, 0, 1, 1, 1, 1, 1, 1, 1, 1, 0, 0, 1, 1, 1, 1, 1, 1, 1, 1, 0, 0, 1, 1, 1, 1, 1, 1, 1, 1, 0, 0, 1])
_uv = me_cylinder_003.uv_layers.new(name='UVMap')
_uv.uv.foreach_set('vector', [1.0, 0.5, 1.0, 1.0, 0.9444, 1.0, 0.9444, 0.5, 0.9444, 0.5, 0.9444, 1.0, 0.8889, 1.0, 0.8889, 0.5, 0.8889, 0.5, 0.8889, 1.0, 0.8333, 1.0, 0.8333, 0.5, 0.8333, 0.5, 0.8333, 1.0, 0.7778, 1.0, 0.7778, 0.5, 0.7778, 0.5, 0.7778, 1.0, 0.7222, 1.0, 0.7222, 0.5, 0.7222, 0.5, 0.7222, 1.0, 0.6667, 1.0, 0.6667, 0.5, 0.6667, 0.5, 0.6667, 1.0, 0.6111, 1.0, 0.6111, 0.5, 0.6111, 0.5, 0.6111, 1.0, 0.5556, 1.0, 0.5556, 0.5, 0.5556, 0.5, 0.5556, 1.0, 0.5, 1.0, 0.5, 0.5, 0.5, 0.5, 0.5, 1.0, 0.4444, 1.0, 0.4444, 0.5, 0.4444, 0.5, 0.4444, 1.0, 0.3889, 1.0, 0.3889, 0.5, 0.3889, 0.5, 0.3889, 1.0, 0.3333, 1.0, 0.3333, 0.5, 0.3333, 0.5, 0.3333, 1.0, 0.2778, 1.0, 0.2778, 0.5, 0.2778, 0.5, 0.2778, 1.0, 0.2222, 1.0, 0.2222, 0.5, 0.2222, 0.5, 0.2222, 1.0, 0.1667, 1.0, 0.1667, 0.5, 0.1667, 0.5, 0.1667, 1.0, 0.1111, 1.0, 0.1111, 0.5, 0.2488, 0.2594, 0.25, 0.2592, 0.2512, 0.2594, 0.2508, 0.2592, 0.2491, 0.2572, 0.2474, 0.2527, 0.2474, 0.2473, 0.2491, 0.2428, 0.2508, 0.2408, 0.2512, 0.2406, 0.25, 0.2408, 0.2488, 0.2406, 0.2492, 0.2408, 0.2509, 0.2428, 0.2526, 0.2473, 0.2526, 0.2527, 0.2509, 0.2572, 0.2492, 0.2592, 0.1111, 0.5, 0.1111, 1.0, 0.05556, 1.0, 0.05556, 0.5, 0.05556, 0.5, 0.05556, 1.0, -1.863e-07, 1.0, -1.863e-07, 0.5, 0.75, 0.49, 0.8321, 0.4755, 0.9043, 0.4339, 0.9578, 0.37, 0.9864, 0.2917, 0.9864, 0.2083, 0.9578, 0.13, 0.9043, 0.06615, 0.8321, 0.02447, 0.75, 0.01, 0.6679, 0.02447, 0.5957, 0.06615, 0.5422, 0.13, 0.5136, 0.2083, 0.5136, 0.2917, 0.5422, 0.37, 0.5957, 0.4339, 0.6679, 0.4755, 0.25, 0.456, 0.3198, 0.4437, 0.3321, 0.4755, 0.25, 0.49, 0.3198, 0.4437, 0.3814, 0.4081, 0.4043, 0.4339, 0.3321, 0.4755, 0.3814, 0.4081, 0.4273, 0.3534, 0.4578, 0.37, 0.4043, 0.4339, 0.4273, 0.3534, 0.4519, 0.2859, 0.4864, 0.2917, 0.4578, 0.37, 0.4519, 0.2859, 0.4519, 0.2141, 0.4864, 0.2083, 0.4864, 0.2917, 0.4519, 0.2141, 0.4273, 0.1466, 0.4578, 0.13, 0.4864, 0.2083, 0.4273, 0.1466, 0.3814, 0.09189, 0.4043, 0.06615, 0.4578, 0.13, 0.3814, 0.09189, 0.3198, 0.05633, 0.3321, 0.02447, 0.4043, 0.06615, 0.3198, 0.05633, 0.25, 0.04402, 0.25, 0.01, 0.3321, 0.02447, 0.25, 0.04402, 0.1802, 0.05633, 0.1679, 0.02447, 0.25, 0.01, 0.1802, 0.05633, 0.1186, 0.09189, 0.09573, 0.06615, 0.1679, 0.02447, 0.1186, 0.09189, 0.07265, 0.1466, 0.04215, 0.13, 0.09573, 0.06615, 0.07265, 0.1466, 0.04811, 0.2141, 0.01365, 0.2083, 0.04215, 0.13, 0.04811, 0.2141, 0.04811, 0.2859, 0.01365, 0.2917, 0.01365, 0.2083, 0.04811, 0.2859, 0.07265, 0.3534, 0.04215, 0.37, 0.01365, 0.2917, 0.07265, 0.3534, 0.1186, 0.4081, 0.09573, 0.4339, 0.04215, 0.37, 0.1186, 0.4081, 0.1802, 0.4437, 0.1679, 0.4755, 0.09573, 0.4339, 0.1802, 0.4437, 0.25, 0.456, 0.25, 0.49, 0.1679, 0.4755, 0.25, 0.4217, 0.3075, 0.4116, 0.3198, 0.4437, 0.25, 0.456, 0.3075, 0.4116, 0.3584, 0.3822, 0.3814, 0.4081, 0.3198, 0.4437, 0.3584, 0.3822, 0.3966, 0.3366, 0.4273, 0.3534, 0.3814, 0.4081, 0.3966, 0.3366, 0.4172, 0.2802, 0.4519, 0.2859, 0.4273, 0.3534, 0.4172, 0.2802, 0.4172, 0.2198, 0.4519, 0.2141, 0.4519, 0.2859, 0.4172, 0.2198, 0.3966, 0.1634, 0.4273, 0.1466, 0.4519, 0.2141, 0.3966, 0.1634, 0.3584, 0.1178, 0.3814, 0.09189, 0.4273, 0.1466, 0.3584, 0.1178, 0.3075, 0.08839, 0.3198, 0.05633, 0.3814, 0.09189, 0.3075, 0.08839, 0.25, 0.07826, 0.25, 0.04402, 0.3198, 0.05633, 0.25, 0.07826, 0.1925, 0.08839, 0.1802, 0.05633, 0.25, 0.04402, 0.1925, 0.08839, 0.1416, 0.1178, 0.1186, 0.09189, 0.1802, 0.05633, 0.1416, 0.1178, 0.1034, 0.1634, 0.07265, 0.1466, 0.1186, 0.09189, 0.1034, 0.1634, 0.08281, 0.2198, 0.04811, 0.2141, 0.07265, 0.1466, 0.08281, 0.2198, 0.08281, 0.2802, 0.04811, 0.2859, 0.04811, 0.2141, 0.08281, 0.2802, 0.1034, 0.3366, 0.07265, 0.3534, 0.04811, 0.2859, 0.1034, 0.3366, 0.1416, 0.3822, 0.1186, 0.4081, 0.07265, 0.3534, 0.1416, 0.3822, 0.1925, 0.4116, 0.1802, 0.4437, 0.1186, 0.4081, 0.1925, 0.4116, 0.25, 0.4217, 0.25, 0.456, 0.1802, 0.4437, 0.25, 0.3922, 0.2968, 0.3839, 0.3075, 0.4116, 0.25, 0.4217, 0.2968, 0.3839, 0.3385, 0.3598, 0.3584, 0.3822, 0.3075, 0.4116, 0.3385, 0.3598, 0.3701, 0.3222, 0.3966, 0.3366, 0.3584, 0.3822, 0.3701, 0.3222, 0.3872, 0.2752, 0.4172, 0.2802, 0.3966, 0.3366, 0.3872, 0.2752, 0.3872, 0.2248, 0.4172, 0.2198, 0.4172, 0.2802, 0.3872, 0.2248, 0.3701, 0.1778, 0.3966, 0.1634, 0.4172, 0.2198, 0.3701, 0.1778, 0.3385, 0.1402, 0.3584, 0.1178, 0.3966, 0.1634, 0.3385, 0.1402, 0.2968, 0.1161, 0.3075, 0.08839, 0.3584, 0.1178, 0.2968, 0.1161, 0.25, 0.1078, 0.25, 0.07826, 0.3075, 0.08839, 0.25, 0.1078, 0.2032, 0.1161, 0.1925, 0.08839, 0.25, 0.07826, 0.2032, 0.1161, 0.1615, 0.1402, 0.1416, 0.1178, 0.1925, 0.08839, 0.1615, 0.1402, 0.1299, 0.1778, 0.1034, 0.1634, 0.1416, 0.1178, 0.1299, 0.1778, 0.1128, 0.2248, 0.08281, 0.2198, 0.1034, 0.1634, 0.1128, 0.2248, 0.1128, 0.2752, 0.08281, 0.2802, 0.08281, 0.2198, 0.1128, 0.2752, 0.1299, 0.3222, 0.1034, 0.3366, 0.08281, 0.2802, 0.1299, 0.3222, 0.1615, 0.3598, 0.1416, 0.3822, 0.1034, 0.3366, 0.1615, 0.3598, 0.2032, 0.3839, 0.1925, 0.4116, 0.1416, 0.3822, 0.2032, 0.3839, 0.25, 0.3922, 0.25, 0.4217, 0.1925, 0.4116, 0.25, 0.3541, 0.2831, 0.3483, 0.2968, 0.3839, 0.25, 0.3922, 0.2831, 0.3483, 0.313, 0.331, 0.3385, 0.3598, 0.2968, 0.3839, 0.313, 0.331, 0.336, 0.3036, 0.3701, 0.3222, 0.3385, 0.3598, 0.336, 0.3036, 0.3487, 0.2687, 0.3872, 0.2752, 0.3701, 0.3222, 0.3487, 0.2687, 0.3487, 0.2313, 0.3872, 0.2248, 0.3872, 0.2752, 0.3487, 0.2313, 0.336, 0.1964, 0.3701, 0.1778, 0.3872, 0.2248, 0.336, 0.1964, 0.313, 0.169, 0.3385, 0.1402, 0.3701, 0.1778, 0.313, 0.169, 0.2831, 0.1517, 0.2968, 0.1161, 0.3385, 0.1402, 0.2831, 0.1517, 0.25, 0.1459, 0.25, 0.1078, 0.2968, 0.1161, 0.25, 0.1459, 0.2169, 0.1517, 0.2032, 0.1161, 0.25, 0.1078, 0.2169, 0.1517, 0.187, 0.169, 0.1615, 0.1402, 0.2032, 0.1161, 0.187, 0.169, 0.164, 0.1964, 0.1299, 0.1778, 0.1615, 0.1402, 0.164, 0.1964, 0.1513, 0.2313, 0.1128, 0.2248, 0.1299, 0.1778, 0.1513, 0.2313, 0.1513, 0.2687, 0.1128, 0.2752, 0.1128, 0.2248, 0.1513, 0.2687, 0.164, 0.3036, 0.1299, 0.3222, 0.1128, 0.2752, 0.164, 0.3036, 0.187, 0.331, 0.1615, 0.3598, 0.1299, 0.3222, 0.187, 0.331, 0.2169, 0.3483, 0.2032, 0.3839, 0.1615, 0.3598, 0.2169, 0.3483, 0.25, 0.3541, 0.25, 0.3922, 0.2032, 0.3839, 0.25, 0.3252, 0.2726, 0.3212, 0.2831, 0.3483, 0.25, 0.3541, 0.2726, 0.3212, 0.2935, 0.3092, 0.313, 0.331, 0.2831, 0.3483, 0.2935, 0.3092, 0.3101, 0.2894, 0.336, 0.3036, 0.313, 0.331, 0.3101, 0.2894, 0.3194, 0.2639, 0.3487, 0.2687, 0.336, 0.3036, 0.3194, 0.2639, 0.3194, 0.2361, 0.3487, 0.2313, 0.3487, 0.2687, 0.3194, 0.2361, 0.3101, 0.2106, 0.336, 0.1964, 0.3487, 0.2313, 0.3101, 0.2106, 0.2935, 0.1908, 0.313, 0.169, 0.336, 0.1964, 0.2935, 0.1908, 0.2726, 0.1788, 0.2831, 0.1517, 0.313, 0.169, 0.2726, 0.1788, 0.25, 0.1748, 0.25, 0.1459, 0.2831, 0.1517, 0.25, 0.1748, 0.2274, 0.1788, 0.2169, 0.1517, 0.25, 0.1459, 0.2274, 0.1788, 0.2065, 0.1908, 0.187, 0.169, 0.2169, 0.1517, 0.2065, 0.1908, 0.1899, 0.2106, 0.164, 0.1964, 0.187, 0.169, 0.1899, 0.2106, 0.1806, 0.2361, 0.1513, 0.2313, 0.164, 0.1964, 0.1806, 0.2361, 0.1806, 0.2639, 0.1513, 0.2687, 0.1513, 0.2313, 0.1806, 0.2639, 0.1899, 0.2894, 0.164, 0.3036, 0.1513, 0.2687, 0.1899, 0.2894, 0.2065, 0.3092, 0.187, 0.331, 0.164, 0.3036, 0.2065, 0.3092, 0.2274, 0.3212, 0.2169, 0.3483, 0.187, 0.331, 0.2274, 0.3212, 0.25, 0.3252, 0.25, 0.3541, 0.2169, 0.3483, 0.25, 0.3038, 0.2649, 0.3011, 0.2726, 0.3212, 0.25, 0.3252, 0.2649, 0.3011, 0.2791, 0.2929, 0.2935, 0.3092, 0.2726, 0.3212, 0.2791, 0.2929, 0.2909, 0.2789, 0.3101, 0.2894, 0.2935, 0.3092, 0.2909, 0.2789, 0.2977, 0.2602, 0.3194, 0.2639, 0.3101, 0.2894, 0.2977, 0.2602, 0.2977, 0.2398, 0.3194, 0.2361, 0.3194, 0.2639, 0.2977, 0.2398, 0.2909, 0.2211, 0.3101, 0.2106, 0.3194, 0.2361, 0.2909, 0.2211, 0.2791, 0.2071, 0.2935, 0.1908, 0.3101, 0.2106, 0.2791, 0.2071, 0.2649, 0.1989, 0.2726, 0.1788, 0.2935, 0.1908, 0.2649, 0.1989, 0.25, 0.1962, 0.25, 0.1748, 0.2726, 0.1788, 0.25, 0.1962, 0.2351, 0.1989, 0.2274, 0.1788, 0.25, 0.1748, 0.2351, 0.1989, 0.2209, 0.2071, 0.2065, 0.1908, 0.2274, 0.1788, 0.2209, 0.2071, 0.2091, 0.2211, 0.1899, 0.2106, 0.2065, 0.1908, 0.2091, 0.2211, 0.2023, 0.2398, 0.1806, 0.2361, 0.1899, 0.2106, 0.2023, 0.2398, 0.2023, 0.2602, 0.1806, 0.2639, 0.1806, 0.2361, 0.2023, 0.2602, 0.2091, 0.2789, 0.1899, 0.2894, 0.1806, 0.2639, 0.2091, 0.2789, 0.2209, 0.2929, 0.2065, 0.3092, 0.1899, 0.2894, 0.2209, 0.2929, 0.2351, 0.3011, 0.2274, 0.3212, 0.2065, 0.3092, 0.2351, 0.3011, 0.25, 0.3038, 0.25, 0.3252, 0.2274, 0.3212, 0.25, 0.2824, 0.2572, 0.2811, 0.2649, 0.3011, 0.25, 0.3038, 0.2572, 0.2811, 0.2647, 0.2768, 0.2791, 0.2929, 0.2649, 0.3011, 0.2647, 0.2768, 0.2717, 0.2685, 0.2909, 0.2789, 0.2791, 0.2929, 0.2717, 0.2685, 0.276, 0.2566, 0.2977, 0.2602, 0.2909, 0.2789, 0.276, 0.2566, 0.276, 0.2434, 0.2977, 0.2398, 0.2977, 0.2602, 0.276, 0.2434, 0.2717, 0.2315, 0.2909, 0.2211, 0.2977, 0.2398, 0.2717, 0.2315, 0.2647, 0.2232, 0.2791, 0.2071, 0.2909, 0.2211, 0.2647, 0.2232, 0.2572, 0.2189, 0.2649, 0.1989, 0.2791, 0.2071, 0.2572, 0.2189, 0.25, 0.2176, 0.25, 0.1962, 0.2649, 0.1989, 0.25, 0.2176, 0.2428, 0.2189, 0.2351, 0.1989, 0.25, 0.1962, 0.2428, 0.2189, 0.2353, 0.2232, 0.2209, 0.2071, 0.2351, 0.1989, 0.2353, 0.2232, 0.2283, 0.2315, 0.2091, 0.2211, 0.2209, 0.2071, 0.2283, 0.2315, 0.224, 0.2434, 0.2023, 0.2398, 0.2091, 0.2211, 0.224, 0.2434, 0.224, 0.2566, 0.2023, 0.2602, 0.2023, 0.2398, 0.224, 0.2566, 0.2283, 0.2685, 0.2091, 0.2789, 0.2023, 0.2602, 0.2283, 0.2685, 0.2353, 0.2768, 0.2209, 0.2929, 0.2091, 0.2789, 0.2353, 0.2768, 0.2428, 0.2811, 0.2351, 0.3011, 0.2209, 0.2929, 0.2428, 0.2811, 0.25, 0.2824, 0.25, 0.3038, 0.2351, 0.3011, 0.25, 0.2715, 0.2532, 0.2709, 0.2572, 0.2811, 0.25, 0.2824, 0.2532, 0.2709, 0.2574, 0.2685, 0.2647, 0.2768, 0.2572, 0.2811, 0.2574, 0.2685, 0.2619, 0.2631, 0.2717, 0.2685, 0.2647, 0.2768, 0.2619, 0.2631, 0.2649, 0.2548, 0.276, 0.2566, 0.2717, 0.2685, 0.2649, 0.2548, 0.2649, 0.2452, 0.276, 0.2434, 0.276, 0.2566, 0.2649, 0.2452, 0.2619, 0.2369, 0.2717, 0.2315, 0.276, 0.2434, 0.2619, 0.2369, 0.2574, 0.2315, 0.2647, 0.2232, 0.2717, 0.2315, 0.2574, 0.2315, 0.2532, 0.2291, 0.2572, 0.2189, 0.2647, 0.2232, 0.2532, 0.2291, 0.25, 0.2285, 0.25, 0.2176, 0.2572, 0.2189, 0.25, 0.2285, 0.2468, 0.2291, 0.2428, 0.2189, 0.25, 0.2176, 0.2468, 0.2291, 0.2426, 0.2315, 0.2353, 0.2232, 0.2428, 0.2189, 0.2426, 0.2315, 0.2381, 0.2369, 0.2283, 0.2315, 0.2353, 0.2232, 0.2381, 0.2369, 0.2351, 0.2452, 0.224, 0.2434, 0.2283, 0.2315, 0.2351, 0.2452, 0.2351, 0.2548, 0.224, 0.2566, 0.224, 0.2434, 0.2351, 0.2548, 0.2381, 0.2631, 0.2283, 0.2685, 0.224, 0.2566, 0.2381, 0.2631, 0.2426, 0.2685, 0.2353, 0.2768, 0.2283, 0.2685, 0.2426, 0.2685, 0.2468, 0.2709, 0.2428, 0.2811, 0.2353, 0.2768, 0.2468, 0.2709, 0.25, 0.2715, 0.25, 0.2824, 0.2428, 0.2811, 0.25, 0.2592, 0.2488, 0.2594, 0.2532, 0.2709, 0.25, 0.2715, 0.2488, 0.2594, 0.2492, 0.2592, 0.2574, 0.2685, 0.2532, 0.2709, 0.2492, 0.2592, 0.2509, 0.2572, 0.2619, 0.2631, 0.2574, 0.2685, 0.2509, 0.2572, 0.2526, 0.2527, 0.2649, 0.2548, 0.2619, 0.2631, 0.2526, 0.2527, 0.2526, 0.2473, 0.2649, 0.2452, 0.2649, 0.2548, 0.2526, 0.2473, 0.2509, 0.2428, 0.2619, 0.2369, 0.2649, 0.2452, 0.2509, 0.2428, 0.2492, 0.2408, 0.2574, 0.2315, 0.2619, 0.2369, 0.2492, 0.2408, 0.2488, 0.2406, 0.2532, 0.2291, 0.2574, 0.2315, 0.2488, 0.2406, 0.25, 0.2408, 0.25, 0.2285, 0.2532, 0.2291, 0.25, 0.2408, 0.2512, 0.2406, 0.2468, 0.2291, 0.25, 0.2285, 0.2512, 0.2406, 0.2508, 0.2408, 0.2426, 0.2315, 0.2468, 0.2291, 0.2508, 0.2408, 0.2491, 0.2428, 0.2381, 0.2369, 0.2426, 0.2315, 0.2491, 0.2428, 0.2474, 0.2473, 0.2351, 0.2452, 0.2381, 0.2369, 0.2474, 0.2473, 0.2474, 0.2527, 0.2351, 0.2548, 0.2351, 0.2452, 0.2474, 0.2527, 0.2491, 0.2572, 0.2381, 0.2631, 0.2351, 0.2548, 0.2491, 0.2572, 0.2508, 0.2592, 0.2426, 0.2685, 0.2381, 0.2631, 0.2508, 0.2592, 0.2512, 0.2594, 0.2468, 0.2709, 0.2426, 0.2685, 0.2512, 0.2594, 0.25, 0.2592, 0.25, 0.2715, 0.2468, 0.2709, 1.0, 0.5, 1.0, 1.0, 0.9444, 1.0, 0.9444, 0.5, 0.5556, 0.5, 0.5556, 1.0, 0.5, 1.0, 0.5, 0.5, 0.4444, 0.5, 0.4444, 1.0, 0.3889, 1.0, 0.3889, 0.5, 0.3333, 0.5, 0.3333, 1.0, 0.2778, 1.0, 0.2778, 0.5, 0.2222, 0.5, 0.2222, 1.0, 0.1667, 1.0, 0.1667, 0.5, 0.2493, 0.265, 0.25, 0.2649, 0.2507, 0.265, 0.2494, 0.2643, 0.2465, 0.2608, 0.244, 0.2541, 0.244, 0.2459, 0.2465, 0.2392, 0.2494, 0.2357, 0.2507, 0.235, 0.25, 0.2351, 0.2493, 0.235, 0.2506, 0.2357, 0.2535, 0.2392, 0.256, 0.2459, 0.256, 0.2541, 0.2535, 0.2608, 0.2506, 0.2643, 0.1111, 0.5, 0.1111, 1.0, 0.05556, 1.0, 0.05556, 0.5, 0.75, 0.49, 0.8321, 0.4755, 0.9043, 0.4339, 0.9578, 0.37, 0.9864, 0.2917, 0.9864, 0.2083, 0.9578, 0.13, 0.9043, 0.06615, 0.8321, 0.02447, 0.75, 0.01, 0.6679, 0.02447, 0.5957, 0.06615, 0.5422, 0.13, 0.5136, 0.2083, 0.5136, 0.2917, 0.5422, 0.37, 0.5957, 0.4339, 0.6679, 0.4755, 0.9444, 0.5, 0.9444, 0.5, 0.8889, 0.5, 0.8889, 0.5, 0.917, 0.5152, 0.917, 0.9848, 0.9164, 0.9848, 0.9164, 0.5152, 0.8889, 0.5, 0.8889, 0.5, 0.8889, 1.0, 0.8889, 1.0, 0.8333, 1.0, 0.8333, 1.0, 0.8333, 0.5, 0.8333, 0.5, 0.8889, 1.0, 0.8889, 1.0, 0.9444, 1.0, 0.9444, 1.0, 0.8333, 0.5, 0.8333, 0.5, 0.7778, 0.5, 0.7778, 0.5, 0.8065, 0.5152, 0.8065, 0.9848, 0.8046, 0.9848, 0.8046, 0.5152, 0.7778, 0.5, 0.7778, 0.5, 0.7778, 1.0, 0.7778, 1.0, 0.7222, 1.0, 0.7222, 1.0, 0.7222, 0.5, 0.7222, 0.5, 0.7778, 1.0, 0.7778, 1.0, 0.8333, 1.0, 0.8333, 1.0, 0.7222, 0.5, 0.7222, 0.5, 0.6667, 0.5, 0.6667, 0.5, 0.6954, 0.5152, 0.6954, 0.9848, 0.6935, 0.9848, 0.6935, 0.5152, 0.6667, 0.5, 0.6667, 0.5, 0.6667, 1.0, 0.6667, 1.0, 0.6111, 1.0, 0.6111, 1.0, 0.6111, 0.5, 0.6111, 0.5, 0.6667, 1.0, 0.6667, 1.0, 0.7222, 1.0, 0.7222, 1.0, 0.6111, 0.5, 0.6111, 0.5, 0.5556, 0.5, 0.5556, 0.5, 0.5836, 0.5152, 0.5836, 0.9848, 0.583, 0.9848, 0.583, 0.5152, 0.5556, 0.5, 0.5556, 0.5, 0.5556, 1.0, 0.5556, 1.0, 0.5, 1.0, 0.5, 1.0, 0.5, 0.5, 0.5, 0.5, 0.5556, 1.0, 0.5556, 1.0, 0.6111, 1.0, 0.6111, 1.0, 0.5, 0.5, 0.5, 0.5, 0.4444, 0.5, 0.4444, 0.5, 0.4723, 0.5152, 0.4723, 0.9848, 0.4722, 0.9848, 0.4722, 0.5152, 0.4444, 0.5, 0.4444, 0.5, 0.4444, 1.0, 0.4444, 1.0, 0.3889, 1.0, 0.3889, 1.0, 0.3889, 0.5, 0.3889, 0.5, 0.4444, 1.0, 0.4444, 1.0, 0.5, 1.0, 0.5, 1.0, 0.3889, 0.5, 0.3889, 0.5, 0.3333, 0.5, 0.3333, 0.5, 0.3618, 0.5152, 0.3618, 0.9848, 0.3604, 0.9848, 0.3604, 0.5152, 0.3333, 0.5, 0.3333, 0.5, 0.3333, 1.0, 0.3333, 1.0, 0.2778, 1.0, 0.2778, 1.0, 0.2778, 0.5, 0.2778, 0.5, 0.3333, 1.0, 0.3333, 1.0, 0.3889, 1.0, 0.3889, 1.0, 0.2778, 0.5, 0.2778, 0.5, 0.2222, 0.5, 0.2222, 0.5, 0.2511, 0.5152, 0.2511, 0.9848, 0.2489, 0.9848, 0.2489, 0.5152, 0.2222, 0.5, 0.2222, 0.5, 0.2222, 1.0, 0.2222, 1.0, 0.1667, 1.0, 0.1667, 1.0, 0.1667, 0.5, 0.1667, 0.5, 0.2222, 1.0, 0.2222, 1.0, 0.2778, 1.0, 0.2778, 1.0, 0.1667, 0.5, 0.1667, 0.5, 0.1111, 0.5, 0.1111, 0.5, 0.1396, 0.5152, 0.1396, 0.9848, 0.1382, 0.9848, 0.1382, 0.5152, 0.1111, 0.5, 0.1111, 0.5, 0.1111, 1.0, 0.1111, 1.0, 0.05556, 1.0, 0.05556, 1.0, 0.05556, 0.5, 0.05556, 0.5, 0.1111, 1.0, 0.1111, 1.0, 0.1667, 1.0, 0.1667, 1.0, 0.05556, 0.5, 0.05556, 0.5, -1.863e-07, 0.5, -1.863e-07, 0.5, 0.02784, 0.5152, 0.02784, 0.9848, 0.02772, 0.9848, 0.02772, 0.5152, -1.863e-07, 0.5, -1.863e-07, 0.5, -1.863e-07, 1.0, -1.863e-07, 1.0, 0.8889, 1.0, 0.8889, 1.0, 0.8889, 0.5, 0.8889, 0.5, -1.863e-07, 1.0, -1.863e-07, 1.0, 0.05556, 1.0, 0.05556, 1.0, 0.8889, 0.5, 0.8889, 0.5, 0.8333, 0.5, 0.8333, 0.5, 0.8618, 0.5152, 0.8618, 0.9848, 0.8604, 0.9848, 0.8604, 0.5152, 0.8333, 0.5, 0.8333, 0.5, 0.8333, 1.0, 0.8333, 1.0, 0.7778, 1.0, 0.7778, 1.0, 0.7778, 0.5, 0.7778, 0.5, 0.8333, 1.0, 0.8333, 1.0, 0.8889, 1.0, 0.8889, 1.0, 0.7778, 0.5, 0.7778, 0.5, 0.7222, 0.5, 0.7222, 0.5, 0.7511, 0.5152, 0.7511, 0.9848, 0.7489, 0.9848, 0.7489, 0.5152, 0.7222, 0.5, 0.7222, 0.5, 0.7222, 1.0, 0.7222, 1.0, 0.6667, 1.0, 0.6667, 1.0, 0.6667, 0.5, 0.6667, 0.5, 0.7222, 1.0, 0.7222, 1.0, 0.7778, 1.0, 0.7778, 1.0, 0.6667, 0.5, 0.6667, 0.5, 0.6111, 0.5, 0.6111, 0.5, 0.6396, 0.5152, 0.6396, 0.9848, 0.6382, 0.9848, 0.6382, 0.5152, 0.6111, 0.5, 0.6111, 0.5, 0.6111, 1.0, 0.6111, 1.0, 0.6111, 1.0, 0.6111, 1.0, 0.6667, 1.0, 0.6667, 1.0, 0.25, 0.4537, 0.3188, 0.4416, 0.3321, 0.4755, 0.25, 0.49, 0.3188, 0.4416, 0.3795, 0.4065, 0.4043, 0.4339, 0.3321, 0.4755, 0.3795, 0.4065, 0.4249, 0.3524, 0.4578, 0.37, 0.4043, 0.4339, 0.4249, 0.3524, 0.4492, 0.2856, 0.4864, 0.2917, 0.4578, 0.37, 0.4492, 0.2856, 0.4492, 0.2144, 0.4864, 0.2083, 0.4864, 0.2917, 0.4492, 0.2144, 0.4249, 0.1476, 0.4578, 0.13, 0.4864, 0.2083, 0.4249, 0.1476, 0.3795, 0.09346, 0.4043, 0.06615, 0.4578, 0.13, 0.3795, 0.09346, 0.3188, 0.05838, 0.3321, 0.02447, 0.4043, 0.06615, 0.3188, 0.05838, 0.25, 0.04625, 0.25, 0.01, 0.3321, 0.02447, 0.25, 0.04625, 0.1812, 0.05838, 0.1679, 0.02447, 0.25, 0.01, 0.1812, 0.05838, 0.1205, 0.09346, 0.09573, 0.06615, 0.1679, 0.02447, 0.1205, 0.09346, 0.07506, 0.1476, 0.04215, 0.13, 0.09573, 0.06615, 0.07506, 0.1476, 0.05075, 0.2144, 0.01365, 0.2083, 0.04215, 0.13, 0.05075, 0.2144, 0.05075, 0.2856, 0.01365, 0.2917, 0.01365, 0.2083, 0.05075, 0.2856, 0.07506, 0.3524, 0.04215, 0.37, 0.01365, 0.2917, 0.07506, 0.3524, 0.1205, 0.4065, 0.09573, 0.4339, 0.04215, 0.37, 0.1205, 0.4065, 0.1812, 0.4416, 0.1679, 0.4755, 0.09573, 0.4339, 0.1812, 0.4416, 0.25, 0.4537, 0.25, 0.49, 0.1679, 0.4755, 0.25, 0.4126, 0.3036, 0.4032, 0.3188, 0.4416, 0.25, 0.4537, 0.3036, 0.4032, 0.3514, 0.3756, 0.3795, 0.4065, 0.3188, 0.4416, 0.3514, 0.3756, 0.3876, 0.3325, 0.4249, 0.3524, 0.3795, 0.4065, 0.3876, 0.3325, 0.4072, 0.2787, 0.4492, 0.2856, 0.4249, 0.3524, 0.4072, 0.2787, 0.4072, 0.2213, 0.4492, 0.2144, 0.4492, 0.2856, 0.4072, 0.2213, 0.3876, 0.1675, 0.4249, 0.1476, 0.4492, 0.2144, 0.3876, 0.1675, 0.3514, 0.1244, 0.3795, 0.09346, 0.4249, 0.1476, 0.3514, 0.1244, 0.3036, 0.09684, 0.3188, 0.05838, 0.3795, 0.09346, 0.3036, 0.09684, 0.25, 0.08738, 0.25, 0.04625, 0.3188, 0.05838, 0.25, 0.08738, 0.1964, 0.09684, 0.1812, 0.05838, 0.25, 0.04625, 0.1964, 0.09684, 0.1486, 0.1244, 0.1205, 0.09346, 0.1812, 0.05838, 0.1486, 0.1244, 0.1124, 0.1675, 0.07506, 0.1476, 0.1205, 0.09346, 0.1124, 0.1675, 0.09285, 0.2213, 0.05075, 0.2144, 0.07506, 0.1476, 0.09285, 0.2213, 0.09285, 0.2787, 0.05075, 0.2856, 0.05075, 0.2144, 0.09285, 0.2787, 0.1124, 0.3325, 0.07506, 0.3524, 0.05075, 0.2856, 0.1124, 0.3325, 0.1486, 0.3756, 0.1205, 0.4065, 0.07506, 0.3524, 0.1486, 0.3756, 0.1964, 0.4032, 0.1812, 0.4416, 0.1205, 0.4065, 0.1964, 0.4032, 0.25, 0.4126, 0.25, 0.4537, 0.1812, 0.4416, 0.25, 0.3813, 0.2921, 0.3739, 0.3036, 0.4032, 0.25, 0.4126, 0.2921, 0.3739, 0.33, 0.352, 0.3514, 0.3756, 0.3036, 0.4032, 0.33, 0.352, 0.3592, 0.3173, 0.3876, 0.3325, 0.3514, 0.3756, 0.3592, 0.3173, 0.3751, 0.2735, 0.4072, 0.2787, 0.3876, 0.3325, 0.3751, 0.2735, 0.3751, 0.2265, 0.4072, 0.2213, 0.4072, 0.2787, 0.3751, 0.2265, 0.3592, 0.1827, 0.3876, 0.1675, 0.4072, 0.2213, 0.3592, 0.1827, 0.33, 0.148, 0.3514, 0.1244, 0.3876, 0.1675, 0.33, 0.148, 0.2921, 0.1261, 0.3036, 0.09684, 0.3514, 0.1244, 0.2921, 0.1261, 0.25, 0.1187, 0.25, 0.08738, 0.3036, 0.09684, 0.25, 0.1187, 0.2079, 0.1261, 0.1964, 0.09684, 0.25, 0.08738, 0.2079, 0.1261, 0.17, 0.148, 0.1486, 0.1244, 0.1964, 0.09684, 0.17, 0.148, 0.1408, 0.1827, 0.1124, 0.1675, 0.1486, 0.1244, 0.1408, 0.1827, 0.1249, 0.2265, 0.09285, 0.2213, 0.1124, 0.1675, 0.1249, 0.2265, 0.1249, 0.2735, 0.09285, 0.2787, 0.09285, 0.2213, 0.1249, 0.2735, 0.1408, 0.3173, 0.1124, 0.3325, 0.09285, 0.2787, 0.1408, 0.3173, 0.17, 0.352, 0.1486, 0.3756, 0.1124, 0.3325, 0.17, 0.352, 0.2079, 0.3739, 0.1964, 0.4032, 0.1486, 0.3756, 0.2079, 0.3739, 0.25, 0.3813, 0.25, 0.4126, 0.1964, 0.4032, 0.25, 0.3532, 0.2818, 0.3476, 0.2921, 0.3739, 0.25, 0.3813, 0.2818, 0.3476, 0.3108, 0.3308, 0.33, 0.352, 0.2921, 0.3739, 0.3108, 0.3308, 0.3336, 0.3036, 0.3592, 0.3173, 0.33, 0.352, 0.3336, 0.3036, 0.3463, 0.2688, 0.3751, 0.2735, 0.3592, 0.3173, 0.3463, 0.2688, 0.3463, 0.2312, 0.3751, 0.2265, 0.3751, 0.2735, 0.3463, 0.2312, 0.3336, 0.1964, 0.3592, 0.1827, 0.3751, 0.2265, 0.3336, 0.1964, 0.3108, 0.1692, 0.33, 0.148, 0.3592, 0.1827, 0.3108, 0.1692, 0.2818, 0.1524, 0.2921, 0.1261, 0.33, 0.148, 0.2818, 0.1524, 0.25, 0.1468, 0.25, 0.1187, 0.2921, 0.1261, 0.25, 0.1468, 0.2182, 0.1524, 0.2079, 0.1261, 0.25, 0.1187, 0.2182, 0.1524, 0.1892, 0.1692, 0.17, 0.148, 0.2079, 0.1261, 0.1892, 0.1692, 0.1664, 0.1964, 0.1408, 0.1827, 0.17, 0.148, 0.1664, 0.1964, 0.1537, 0.2312, 0.1249, 0.2265, 0.1408, 0.1827, 0.1537, 0.2312, 0.1537, 0.2688, 0.1249, 0.2735, 0.1249, 0.2265, 0.1537, 0.2688, 0.1664, 0.3036, 0.1408, 0.3173, 0.1249, 0.2735, 0.1664, 0.3036, 0.1892, 0.3308, 0.17, 0.352, 0.1408, 0.3173, 0.1892, 0.3308, 0.2182, 0.3476, 0.2079, 0.3739, 0.17, 0.352, 0.2182, 0.3476, 0.25, 0.3532, 0.25, 0.3813, 0.2079, 0.3739, 0.25, 0.3188, 0.2691, 0.3154, 0.2818, 0.3476, 0.25, 0.3532, 0.2691, 0.3154, 0.2874, 0.3049, 0.3108, 0.3308, 0.2818, 0.3476, 0.2874, 0.3049, 0.3024, 0.287, 0.3336, 0.3036, 0.3108, 0.3308, 0.3024, 0.287, 0.3111, 0.2631, 0.3463, 0.2688, 0.3336, 0.3036, 0.3111, 0.2631, 0.3111, 0.2369, 0.3463, 0.2312, 0.3463, 0.2688, 0.3111, 0.2369, 0.3024, 0.213, 0.3336, 0.1964, 0.3463, 0.2312, 0.3024, 0.213, 0.2874, 0.1951, 0.3108, 0.1692, 0.3336, 0.1964, 0.2874, 0.1951, 0.2691, 0.1846, 0.2818, 0.1524, 0.3108, 0.1692, 0.2691, 0.1846, 0.25, 0.1812, 0.25, 0.1468, 0.2818, 0.1524, 0.25, 0.1812, 0.2309, 0.1846, 0.2182, 0.1524, 0.25, 0.1468, 0.2309, 0.1846, 0.2126, 0.1951, 0.1892, 0.1692, 0.2182, 0.1524, 0.2126, 0.1951, 0.1976, 0.213, 0.1664, 0.1964, 0.1892, 0.1692, 0.1976, 0.213, 0.1889, 0.2369, 0.1537, 0.2312, 0.1664, 0.1964, 0.1889, 0.2369, 0.1889, 0.2631, 0.1537, 0.2688, 0.1537, 0.2312, 0.1889, 0.2631, 0.1976, 0.287, 0.1664, 0.3036, 0.1537, 0.2688, 0.1976, 0.287, 0.2126, 0.3049, 0.1892, 0.3308, 0.1664, 0.3036, 0.2126, 0.3049, 0.2309, 0.3154, 0.2182, 0.3476, 0.1892, 0.3308, 0.2309, 0.3154, 0.25, 0.3188, 0.25, 0.3532, 0.2182, 0.3476, 0.25, 0.2915, 0.2591, 0.2899, 0.2691, 0.3154, 0.25, 0.3188, 0.2591, 0.2899, 0.2688, 0.2844, 0.2874, 0.3049, 0.2691, 0.3154, 0.2688, 0.2844, 0.2777, 0.2737, 0.3024, 0.287, 0.2874, 0.3049, 0.2777, 0.2737, 0.2832, 0.2585, 0.3111, 0.2631, 0.3024, 0.287, 0.2832, 0.2585, 0.2832, 0.2415, 0.3111, 0.2369, 0.3111, 0.2631, 0.2832, 0.2415, 0.2777, 0.2263, 0.3024, 0.213, 0.3111, 0.2369, 0.2777, 0.2263, 0.2688, 0.2156, 0.2874, 0.1951, 0.3024, 0.213, 0.2688, 0.2156, 0.2591, 0.2101, 0.2691, 0.1846, 0.2874, 0.1951, 0.2591, 0.2101, 0.25, 0.2085, 0.25, 0.1812, 0.2691, 0.1846, 0.25, 0.2085, 0.2409, 0.2101, 0.2309, 0.1846, 0.25, 0.1812, 0.2409, 0.2101, 0.2312, 0.2156, 0.2126, 0.1951, 0.2309, 0.1846, 0.2312, 0.2156, 0.2223, 0.2263, 0.1976, 0.213, 0.2126, 0.1951, 0.2223, 0.2263, 0.2168, 0.2415, 0.1889, 0.2369, 0.1976, 0.213, 0.2168, 0.2415, 0.2168, 0.2585, 0.1889, 0.2631, 0.1889, 0.2369, 0.2168, 0.2585, 0.2223, 0.2737, 0.1976, 0.287, 0.1889, 0.2631, 0.2223, 0.2737, 0.2312, 0.2844, 0.2126, 0.3049, 0.1976, 0.287, 0.2312, 0.2844, 0.2409, 0.2899, 0.2309, 0.3154, 0.2126, 0.3049, 0.2409, 0.2899, 0.25, 0.2915, 0.25, 0.3188, 0.2309, 0.3154, 0.25, 0.2823, 0.2557, 0.2813, 0.2591, 0.2899, 0.25, 0.2915, 0.2557, 0.2813, 0.2624, 0.2774, 0.2688, 0.2844, 0.2591, 0.2899, 0.2624, 0.2774, 0.2693, 0.2692, 0.2777, 0.2737, 0.2688, 0.2844, 0.2693, 0.2692, 0.2737, 0.257, 0.2832, 0.2585, 0.2777, 0.2737, 0.2737, 0.257, 0.2737, 0.243, 0.2832, 0.2415, 0.2832, 0.2585, 0.2737, 0.243, 0.2693, 0.2308, 0.2777, 0.2263, 0.2832, 0.2415, 0.2693, 0.2308, 0.2624, 0.2226, 0.2688, 0.2156, 0.2777, 0.2263, 0.2624, 0.2226, 0.2557, 0.2187, 0.2591, 0.2101, 0.2688, 0.2156, 0.2557, 0.2187, 0.25, 0.2177, 0.25, 0.2085, 0.2591, 0.2101, 0.25, 0.2177, 0.2443, 0.2187, 0.2409, 0.2101, 0.25, 0.2085, 0.2443, 0.2187, 0.2376, 0.2226, 0.2312, 0.2156, 0.2409, 0.2101, 0.2376, 0.2226, 0.2307, 0.2308, 0.2223, 0.2263, 0.2312, 0.2156, 0.2307, 0.2308, 0.2263, 0.243, 0.2168, 0.2415, 0.2223, 0.2263, 0.2263, 0.243, 0.2263, 0.257, 0.2168, 0.2585, 0.2168, 0.2415, 0.2263, 0.257, 0.2307, 0.2692, 0.2223, 0.2737, 0.2168, 0.2585, 0.2307, 0.2692, 0.2376, 0.2774, 0.2312, 0.2844, 0.2223, 0.2737, 0.2376, 0.2774, 0.2443, 0.2813, 0.2409, 0.2899, 0.2312, 0.2844, 0.2443, 0.2813, 0.25, 0.2823, 0.25, 0.2915, 0.2409, 0.2899, 0.25, 0.2649, 0.2493, 0.265, 0.2557, 0.2813, 0.25, 0.2823, 0.2493, 0.265, 0.2506, 0.2643, 0.2624, 0.2774, 0.2557, 0.2813, 0.2506, 0.2643, 0.2535, 0.2608, 0.2693, 0.2692, 0.2624, 0.2774, 0.2535, 0.2608, 0.256, 0.2541, 0.2737, 0.257, 0.2693, 0.2692, 0.256, 0.2541, 0.256, 0.2459, 0.2737, 0.243, 0.2737, 0.257, 0.256, 0.2459, 0.2535, 0.2392, 0.2693, 0.2308, 0.2737, 0.243, 0.2535, 0.2392, 0.2506, 0.2357, 0.2624, 0.2226, 0.2693, 0.2308, 0.2506, 0.2357, 0.2493, 0.235, 0.2557, 0.2187, 0.2624, 0.2226, 0.2493, 0.235, 0.25, 0.2351, 0.25, 0.2177, 0.2557, 0.2187, 0.25, 0.2351, 0.2507, 0.235, 0.2443, 0.2187, 0.25, 0.2177, 0.2507, 0.235, 0.2494, 0.2357, 0.2376, 0.2226, 0.2443, 0.2187, 0.2494, 0.2357, 0.2465, 0.2392, 0.2307, 0.2308, 0.2376, 0.2226, 0.2465, 0.2392, 0.244, 0.2459, 0.2263, 0.243, 0.2307, 0.2308, 0.244, 0.2459, 0.244, 0.2541, 0.2263, 0.257, 0.2263, 0.243, 0.244, 0.2541, 0.2465, 0.2608, 0.2307, 0.2692, 0.2263, 0.257, 0.2465, 0.2608, 0.2494, 0.2643, 0.2376, 0.2774, 0.2307, 0.2692, 0.2494, 0.2643, 0.2507, 0.265, 0.2443, 0.2813, 0.2376, 0.2774, 0.2507, 0.265, 0.25, 0.2649, 0.25, 0.2823, 0.2443, 0.2813, 0.917, 0.9848, 0.917, 0.5152, 0.9255, 0.5097, 0.9255, 0.9886, 0.9255, 0.9886, 0.9255, 0.5097, 0.9331, 0.503, 0.9331, 0.9905, 0.9331, 0.9905, 0.9331, 0.503, 0.9418, 0.5015, 0.9418, 0.9985, 0.9418, 0.9985, 0.9418, 0.5015, 0.9438, 0.5004, 0.9438, 0.9996, 0.9438, 0.9996, 0.9438, 0.5004, 0.9444, 0.5, 0.9444, 1.0, 0.9164, 0.9848, 0.917, 0.9848, 0.9255, 0.9886, 0.9079, 0.9886, 0.9079, 0.9886, 0.9255, 0.9886, 0.9331, 0.9905, 0.9002, 0.9905, 0.9002, 0.9905, 0.9331, 0.9905, 0.9418, 0.9985, 0.8915, 0.9985, 0.8915, 0.9985, 0.9418, 0.9985, 0.9438, 0.9996, 0.8896, 0.9996, 0.8896, 0.9996, 0.9438, 0.9996, 0.9444, 1.0, 0.8889, 1.0, 0.9164, 0.5152, 0.9164, 0.9848, 0.9079, 0.9886, 0.9079, 0.5097, 0.9079, 0.5097, 0.9079, 0.9886, 0.9002, 0.9905, 0.9002, 0.503, 0.9002, 0.503, 0.9002, 0.9905, 0.8915, 0.9985, 0.8915, 0.5015, 0.8915, 0.5015, 0.8915, 0.9985, 0.8896, 0.9996, 0.8896, 0.5004, 0.8896, 0.5004, 0.8896, 0.9996, 0.8889, 1.0, 0.8889, 0.5, 0.917, 0.5152, 0.9164, 0.5152, 0.9079, 0.5097, 0.9255, 0.5097, 0.9255, 0.5097, 0.9079, 0.5097, 0.9002, 0.503, 0.9331, 0.503, 0.9331, 0.503, 0.9002, 0.503, 0.8915, 0.5015, 0.9418, 0.5015, 0.9418, 0.5015, 0.8915, 0.5015, 0.8896, 0.5004, 0.9438, 0.5004, 0.9438, 0.5004, 0.8896, 0.5004, 0.8889, 0.5, 0.9444, 0.5, 0.8065, 0.9848, 0.8065, 0.5152, 0.8148, 0.5097, 0.8148, 0.9886, 0.8148, 0.9886, 0.8148, 0.5097, 0.8223, 0.503, 0.8223, 0.9905, 0.8223, 0.9905, 0.8223, 0.503, 0.8308, 0.5015, 0.8308, 0.9985, 0.8308, 0.9985, 0.8308, 0.5015, 0.8327, 0.5004, 0.8327, 0.9996, 0.8327, 0.9996, 0.8327, 0.5004, 0.8333, 0.5, 0.8333, 1.0, 0.8046, 0.9848, 0.8065, 0.9848, 0.8148, 0.9886, 0.7963, 0.9886, 0.7963, 0.9886, 0.8148, 0.9886, 0.8223, 0.9905, 0.7888, 0.9905, 0.7888, 0.9905, 0.8223, 0.9905, 0.8308, 0.9985, 0.7803, 0.9985, 0.7803, 0.9985, 0.8308, 0.9985, 0.8327, 0.9996, 0.7784, 0.9996, 0.7784, 0.9996, 0.8327, 0.9996, 0.8333, 1.0, 0.7778, 1.0, 0.8046, 0.5152, 0.8046, 0.9848, 0.7963, 0.9886, 0.7963, 0.5097, 0.7963, 0.5097, 0.7963, 0.9886, 0.7888, 0.9905, 0.7888, 0.503, 0.7888, 0.503, 0.7888, 0.9905, 0.7803, 0.9985, 0.7803, 0.5015, 0.7803, 0.5015, 0.7803, 0.9985, 0.7784, 0.9996, 0.7784, 0.5004, 0.7784, 0.5004, 0.7784, 0.9996, 0.7778, 1.0, 0.7778, 0.5, 0.8065, 0.5152, 0.8046, 0.5152, 0.7963, 0.5097, 0.8148, 0.5097, 0.8148, 0.5097, 0.7963, 0.5097, 0.7888, 0.503, 0.8223, 0.503, 0.8223, 0.503, 0.7888, 0.503, 0.7803, 0.5015, 0.8308, 0.5015, 0.8308, 0.5015, 0.7803, 0.5015, 0.7784, 0.5004, 0.8327, 0.5004, 0.8327, 0.5004, 0.7784, 0.5004, 0.7778, 0.5, 0.8333, 0.5, 0.6954, 0.9848, 0.6954, 0.5152, 0.7037, 0.5097, 0.7037, 0.9886, 0.7037, 0.9886, 0.7037, 0.5097, 0.7112, 0.503, 0.7112, 0.9905, 0.7112, 0.9905, 0.7112, 0.503, 0.7197, 0.5015, 0.7197, 0.9985, 0.7197, 0.9985, 0.7197, 0.5015, 0.7216, 0.5004, 0.7216, 0.9996, 0.7216, 0.9996, 0.7216, 0.5004, 0.7222, 0.5, 0.7222, 1.0, 0.6935, 0.9848, 0.6954, 0.9848, 0.7037, 0.9886, 0.6852, 0.9886, 0.6852, 0.9886, 0.7037, 0.9886, 0.7112, 0.9905, 0.6777, 0.9905, 0.6777, 0.9905, 0.7112, 0.9905, 0.7197, 0.9985, 0.6692, 0.9985, 0.6692, 0.9985, 0.7197, 0.9985, 0.7216, 0.9996, 0.6673, 0.9996, 0.6673, 0.9996, 0.7216, 0.9996, 0.7222, 1.0, 0.6667, 1.0, 0.6935, 0.5152, 0.6935, 0.9848, 0.6852, 0.9886, 0.6852, 0.5097, 0.6852, 0.5097, 0.6852, 0.9886, 0.6777, 0.9905, 0.6777, 0.503, 0.6777, 0.503, 0.6777, 0.9905, 0.6692, 0.9985, 0.6692, 0.5015, 0.6692, 0.5015, 0.6692, 0.9985, 0.6673, 0.9996, 0.6673, 0.5004, 0.6673, 0.5004, 0.6673, 0.9996, 0.6667, 1.0, 0.6667, 0.5, 0.6954, 0.5152, 0.6935, 0.5152, 0.6852, 0.5097, 0.7037, 0.5097, 0.7037, 0.5097, 0.6852, 0.5097, 0.6777, 0.503, 0.7112, 0.503, 0.7112, 0.503, 0.6777, 0.503, 0.6692, 0.5015, 0.7197, 0.5015, 0.7197, 0.5015, 0.6692, 0.5015, 0.6673, 0.5004, 0.7216, 0.5004, 0.7216, 0.5004, 0.6673, 0.5004, 0.6667, 0.5, 0.7222, 0.5, 0.5836, 0.9848, 0.5836, 0.5152, 0.5921, 0.5097, 0.5921, 0.9886, 0.5921, 0.9886, 0.5921, 0.5097, 0.5998, 0.503, 0.5998, 0.9905, 0.5998, 0.9905, 0.5998, 0.503, 0.6085, 0.5015, 0.6085, 0.9985, 0.6085, 0.9985, 0.6085, 0.5015, 0.6104, 0.5004, 0.6104, 0.9996, 0.6104, 0.9996, 0.6104, 0.5004, 0.6111, 0.5, 0.6111, 1.0, 0.583, 0.9848, 0.5836, 0.9848, 0.5921, 0.9886, 0.5745, 0.9886, 0.5745, 0.9886, 0.5921, 0.9886, 0.5998, 0.9905, 0.5669, 0.9905, 0.5669, 0.9905, 0.5998, 0.9905, 0.6085, 0.9985, 0.5582, 0.9985, 0.5582, 0.9985, 0.6085, 0.9985, 0.6104, 0.9996, 0.5562, 0.9996, 0.5562, 0.9996, 0.6104, 0.9996, 0.6111, 1.0, 0.5556, 1.0, 0.583, 0.5152, 0.583, 0.9848, 0.5745, 0.9886, 0.5745, 0.5097, 0.5745, 0.5097, 0.5745, 0.9886, 0.5669, 0.9905, 0.5669, 0.503, 0.5669, 0.503, 0.5669, 0.9905, 0.5582, 0.9985, 0.5582, 0.5015, 0.5582, 0.5015, 0.5582, 0.9985, 0.5562, 0.9996, 0.5562, 0.5004, 0.5562, 0.5004, 0.5562, 0.9996, 0.5556, 1.0, 0.5556, 0.5, 0.5836, 0.5152, 0.583, 0.5152, 0.5745, 0.5097, 0.5921, 0.5097, 0.5921, 0.5097, 0.5745, 0.5097, 0.5669, 0.503, 0.5998, 0.503, 0.5998, 0.503, 0.5669, 0.503, 0.5582, 0.5015, 0.6085, 0.5015, 0.6085, 0.5015, 0.5582, 0.5015, 0.5562, 0.5004, 0.6104, 0.5004, 0.6104, 0.5004, 0.5562, 0.5004, 0.5556, 0.5, 0.6111, 0.5, 0.4723, 0.9848, 0.4723, 0.5152, 0.4808, 0.5097, 0.4808, 0.9886, 0.4808, 0.9886, 0.4808, 0.5097, 0.4886, 0.503, 0.4886, 0.9904, 0.4886, 0.9904, 0.4886, 0.503, 0.4974, 0.5015, 0.4974, 0.9985, 0.4974, 0.9985, 0.4974, 0.5015, 0.4993, 0.5004, 0.4993, 0.9996, 0.4993, 0.9996, 0.4993, 0.5004, 0.5, 0.5, 0.5, 1.0, 0.4722, 0.9848, 0.4723, 0.9848, 0.4808, 0.9886, 0.4636, 0.9886, 0.4636, 0.9886, 0.4808, 0.9886, 0.4886, 0.9904, 0.4559, 0.9904, 0.4559, 0.9904, 0.4886, 0.9904, 0.4974, 0.9985, 0.4471, 0.9985, 0.4471, 0.9985, 0.4974, 0.9985, 0.4993, 0.9996, 0.4451, 0.9996, 0.4451, 0.9996, 0.4993, 0.9996, 0.5, 1.0, 0.4444, 1.0, 0.4722, 0.5152, 0.4722, 0.9848, 0.4636, 0.9886, 0.4636, 0.5097, 0.4636, 0.5097, 0.4636, 0.9886, 0.4559, 0.9904, 0.4559, 0.503, 0.4559, 0.503, 0.4559, 0.9904, 0.4471, 0.9985, 0.4471, 0.5015, 0.4471, 0.5015, 0.4471, 0.9985, 0.4451, 0.9996, 0.4451, 0.5004, 0.4451, 0.5004, 0.4451, 0.9996, 0.4444, 1.0, 0.4444, 0.5, 0.4723, 0.5152, 0.4722, 0.5152, 0.4636, 0.5097, 0.4808, 0.5097, 0.4808, 0.5097, 0.4636, 0.5097, 0.4559, 0.503, 0.4886, 0.503, 0.4886, 0.503, 0.4559, 0.503, 0.4471, 0.5015, 0.4974, 0.5015, 0.4974, 0.5015, 0.4471, 0.5015, 0.4451, 0.5004, 0.4993, 0.5004, 0.4993, 0.5004, 0.4451, 0.5004, 0.4444, 0.5, 0.5, 0.5, 0.3618, 0.9848, 0.3618, 0.5152, 0.3702, 0.5097, 0.3702, 0.9886, 0.3702, 0.9886, 0.3702, 0.5097, 0.3777, 0.503, 0.3777, 0.9904, 0.3777, 0.9904, 0.3777, 0.503, 0.3863, 0.5015, 0.3863, 0.9985, 0.3863, 0.9985, 0.3863, 0.5015, 0.3882, 0.5004, 0.3882, 0.9996, 0.3882, 0.9996, 0.3882, 0.5004, 0.3889, 0.5, 0.3889, 1.0, 0.3604, 0.9848, 0.3618, 0.9848, 0.3702, 0.9886, 0.3521, 0.9886, 0.3521, 0.9886, 0.3702, 0.9886, 0.3777, 0.9904, 0.3445, 0.9904, 0.3445, 0.9904, 0.3777, 0.9904, 0.3863, 0.9985, 0.3359, 0.9985, 0.3359, 0.9985, 0.3863, 0.9985, 0.3882, 0.9996, 0.334, 0.9996, 0.334, 0.9996, 0.3882, 0.9996, 0.3889, 1.0, 0.3333, 1.0, 0.3604, 0.5152, 0.3604, 0.9848, 0.3521, 0.9886, 0.3521, 0.5097, 0.3521, 0.5097, 0.3521, 0.9886, 0.3445, 0.9904, 0.3445, 0.503, 0.3445, 0.503, 0.3445, 0.9904, 0.3359, 0.9985, 0.3359, 0.5015, 0.3359, 0.5015, 0.3359, 0.9985, 0.334, 0.9996, 0.334, 0.5004, 0.334, 0.5004, 0.334, 0.9996, 0.3333, 1.0, 0.3333, 0.5, 0.3618, 0.5152, 0.3604, 0.5152, 0.3521, 0.5097, 0.3702, 0.5097, 0.3702, 0.5097, 0.3521, 0.5097, 0.3445, 0.503, 0.3777, 0.503, 0.3777, 0.503, 0.3445, 0.503, 0.3359, 0.5015, 0.3863, 0.5015, 0.3863, 0.5015, 0.3359, 0.5015, 0.334, 0.5004, 0.3882, 0.5004, 0.3882, 0.5004, 0.334, 0.5004, 0.3333, 0.5, 0.3889, 0.5, 0.2511, 0.9848, 0.2511, 0.5152, 0.2593, 0.5097, 0.2593, 0.9886, 0.2593, 0.9886, 0.2593, 0.5097, 0.2668, 0.503, 0.2668, 0.9904, 0.2668, 0.9904, 0.2668, 0.503, 0.2752, 0.5015, 0.2752, 0.9985, 0.2752, 0.9985, 0.2752, 0.5015, 0.2771, 0.5004, 0.2771, 0.9996, 0.2771, 0.9996, 0.2771, 0.5004, 0.2778, 0.5, 0.2778, 1.0, 0.2489, 0.9848, 0.2511, 0.9848, 0.2593, 0.9886, 0.2407, 0.9886, 0.2407, 0.9886, 0.2593, 0.9886, 0.2668, 0.9904, 0.2332, 0.9904, 0.2332, 0.9904, 0.2668, 0.9904, 0.2752, 0.9985, 0.2248, 0.9985, 0.2248, 0.9985, 0.2752, 0.9985, 0.2771, 0.9996, 0.2229, 0.9996, 0.2229, 0.9996, 0.2771, 0.9996, 0.2778, 1.0, 0.2222, 1.0, 0.2489, 0.5152, 0.2489, 0.9848, 0.2407, 0.9886, 0.2407, 0.5097, 0.2407, 0.5097, 0.2407, 0.9886, 0.2332, 0.9904, 0.2332, 0.503, 0.2332, 0.503, 0.2332, 0.9904, 0.2248, 0.9985, 0.2248, 0.5015, 0.2248, 0.5015, 0.2248, 0.9985, 0.2229, 0.9996, 0.2229, 0.5004, 0.2229, 0.5004, 0.2229, 0.9996, 0.2222, 1.0, 0.2222, 0.5, 0.2511, 0.5152, 0.2489, 0.5152, 0.2407, 0.5097, 0.2593, 0.5097, 0.2593, 0.5097, 0.2407, 0.5097, 0.2332, 0.503, 0.2668, 0.503, 0.2668, 0.503, 0.2332, 0.503, 0.2248, 0.5015, 0.2752, 0.5015, 0.2752, 0.5015, 0.2248, 0.5015, 0.2229, 0.5004, 0.2771, 0.5004, 0.2771, 0.5004, 0.2229, 0.5004, 0.2222, 0.5, 0.2778, 0.5, 0.1396, 0.9848, 0.1396, 0.5152, 0.1479, 0.5097, 0.1479, 0.9886, 0.1479, 0.9886, 0.1479, 0.5097, 0.1555, 0.503, 0.1555, 0.9904, 0.1555, 0.9904, 0.1555, 0.503, 0.1641, 0.5015, 0.1641, 0.9985, 0.1641, 0.9985, 0.1641, 0.5015, 0.166, 0.5004, 0.166, 0.9996, 0.166, 0.9996, 0.166, 0.5004, 0.1667, 0.5, 0.1667, 1.0, 0.1382, 0.9848, 0.1396, 0.9848, 0.1479, 0.9886, 0.1298, 0.9886, 0.1298, 0.9886, 0.1479, 0.9886, 0.1555, 0.9904, 0.1223, 0.9904, 0.1223, 0.9904, 0.1555, 0.9904, 0.1641, 0.9985, 0.1137, 0.9985, 0.1137, 0.9985, 0.1641, 0.9985, 0.166, 0.9996, 0.1118, 0.9996, 0.1118, 0.9996, 0.166, 0.9996, 0.1667, 1.0, 0.1111, 1.0, 0.1382, 0.5152, 0.1382, 0.9848, 0.1298, 0.9886, 0.1298, 0.5097, 0.1298, 0.5097, 0.1298, 0.9886, 0.1223, 0.9904, 0.1223, 0.503, 0.1223, 0.503, 0.1223, 0.9904, 0.1137, 0.9985, 0.1137, 0.5015, 0.1137, 0.5015, 0.1137, 0.9985, 0.1118, 0.9996, 0.1118, 0.5004, 0.1118, 0.5004, 0.1118, 0.9996, 0.1111, 1.0, 0.1111, 0.5, 0.1396, 0.5152, 0.1382, 0.5152, 0.1298, 0.5097, 0.1479, 0.5097, 0.1479, 0.5097, 0.1298, 0.5097, 0.1223, 0.503, 0.1555, 0.503, 0.1555, 0.503, 0.1223, 0.503, 0.1137, 0.5015, 0.1641, 0.5015, 0.1641, 0.5015, 0.1137, 0.5015, 0.1118, 0.5004, 0.166, 0.5004, 0.166, 0.5004, 0.1118, 0.5004, 0.1111, 0.5, 0.1667, 0.5, 0.02784, 0.9848, 0.02784, 0.5152, 0.0364, 0.5097, 0.0364, 0.9886, 0.0364, 0.9886, 0.0364, 0.5097, 0.04413, 0.503, 0.04413, 0.9904, 0.04413, 0.9904, 0.04413, 0.503, 0.05291, 0.5015, 0.05291, 0.9985, 0.05291, 0.9985, 0.05291, 0.5015, 0.05488, 0.5004, 0.05488, 0.9996, 0.05488, 0.9996, 0.05488, 0.5004, 0.05556, 0.5, 0.05556, 1.0, 0.02772, 0.9848, 0.02784, 0.9848, 0.0364, 0.9886, 0.01915, 0.9886, 0.01915, 0.9886, 0.0364, 0.9886, 0.04413, 0.9904, 0.01143, 0.9904, 0.01143, 0.9904, 0.04413, 0.9904, 0.05291, 0.9985, 0.002647, 0.9985, 0.002647, 0.9985, 0.05291, 0.9985, 0.05488, 0.9996, 0.0006781, 0.9996, 0.0006781, 0.9996, 0.05488, 0.9996, 0.05556, 1.0, -1.863e-07, 1.0, 0.02772, 0.5152, 0.02772, 0.9848, 0.01915, 0.9886, 0.01915, 0.5097, 0.01915, 0.5097, 0.01915, 0.9886, 0.01143, 0.9904, 0.01143, 0.503, 0.01143, 0.503, 0.01143, 0.9904, 0.002647, 0.9985, 0.002647, 0.5015, 0.002647, 0.5015, 0.002647, 0.9985, 0.0006781, 0.9996, 0.0006782, 0.5004, 0.0006782, 0.5004, 0.0006781, 0.9996, -1.863e-07, 1.0, -1.863e-07, 0.5, 0.02784, 0.5152, 0.02772, 0.5152, 0.01915, 0.5097, 0.0364, 0.5097, 0.0364, 0.5097, 0.01915, 0.5097, 0.01143, 0.503, 0.04413, 0.503, 0.04413, 0.503, 0.01143, 0.503, 0.002647, 0.5015, 0.05291, 0.5015, 0.05291, 0.5015, 0.002647, 0.5015, 0.0006782, 0.5004, 0.05488, 0.5004, 0.05488, 0.5004, 0.0006782, 0.5004, -1.863e-07, 0.5, 0.05556, 0.5, 0.8618, 0.9848, 0.8618, 0.5152, 0.8702, 0.5097, 0.8702, 0.9886, 0.8702, 0.9886, 0.8702, 0.5097, 0.8777, 0.503, 0.8777, 0.9905, 0.8777, 0.9905, 0.8777, 0.503, 0.8863, 0.5015, 0.8863, 0.9985, 0.8863, 0.9985, 0.8863, 0.5015, 0.8882, 0.5004, 0.8882, 0.9996, 0.8882, 0.9996, 0.8882, 0.5004, 0.8889, 0.5, 0.8889, 1.0, 0.8604, 0.9848, 0.8618, 0.9848, 0.8702, 0.9886, 0.8521, 0.9886, 0.8521, 0.9886, 0.8702, 0.9886, 0.8777, 0.9905, 0.8445, 0.9905, 0.8445, 0.9905, 0.8777, 0.9905, 0.8863, 0.9985, 0.8359, 0.9985, 0.8359, 0.9985, 0.8863, 0.9985, 0.8882, 0.9996, 0.834, 0.9996, 0.834, 0.9996, 0.8882, 0.9996, 0.8889, 1.0, 0.8333, 1.0, 0.8604, 0.5152, 0.8604, 0.9848, 0.8521, 0.9886, 0.8521, 0.5097, 0.8521, 0.5097, 0.8521, 0.9886, 0.8445, 0.9905, 0.8445, 0.503, 0.8445, 0.503, 0.8445, 0.9905, 0.8359, 0.9985, 0.8359, 0.5015, 0.8359, 0.5015, 0.8359, 0.9985, 0.834, 0.9996, 0.834, 0.5004, 0.834, 0.5004, 0.834, 0.9996, 0.8333, 1.0, 0.8333, 0.5, 0.8618, 0.5152, 0.8604, 0.5152, 0.8521, 0.5097, 0.8702, 0.5097, 0.8702, 0.5097, 0.8521, 0.5097, 0.8445, 0.503, 0.8777, 0.503, 0.8777, 0.503, 0.8445, 0.503, 0.8359, 0.5015, 0.8863, 0.5015, 0.8863, 0.5015, 0.8359, 0.5015, 0.834, 0.5004, 0.8882, 0.5004, 0.8882, 0.5004, 0.834, 0.5004, 0.8333, 0.5, 0.8889, 0.5, 0.7511, 0.9848, 0.7511, 0.5152, 0.7593, 0.5097, 0.7593, 0.9886, 0.7593, 0.9886, 0.7593, 0.5097, 0.7668, 0.503, 0.7668, 0.9905, 0.7668, 0.9905, 0.7668, 0.503, 0.7752, 0.5015, 0.7752, 0.9985, 0.7752, 0.9985, 0.7752, 0.5015, 0.7771, 0.5004, 0.7771, 0.9996, 0.7771, 0.9996, 0.7771, 0.5004, 0.7778, 0.5, 0.7778, 1.0, 0.7489, 0.9848, 0.7511, 0.9848, 0.7593, 0.9886, 0.7407, 0.9886, 0.7407, 0.9886, 0.7593, 0.9886, 0.7668, 0.9905, 0.7332, 0.9905, 0.7332, 0.9905, 0.7668, 0.9905, 0.7752, 0.9985, 0.7248, 0.9985, 0.7248, 0.9985, 0.7752, 0.9985, 0.7771, 0.9996, 0.7229, 0.9996, 0.7229, 0.9996, 0.7771, 0.9996, 0.7778, 1.0, 0.7222, 1.0, 0.7489, 0.5152, 0.7489, 0.9848, 0.7407, 0.9886, 0.7407, 0.5097, 0.7407, 0.5097, 0.7407, 0.9886, 0.7332, 0.9905, 0.7332, 0.503, 0.7332, 0.503, 0.7332, 0.9905, 0.7248, 0.9985, 0.7248, 0.5015, 0.7248, 0.5015, 0.7248, 0.9985, 0.7229, 0.9996, 0.7229, 0.5004, 0.7229, 0.5004, 0.7229, 0.9996, 0.7222, 1.0, 0.7222, 0.5, 0.7511, 0.5152, 0.7489, 0.5152, 0.7407, 0.5097, 0.7593, 0.5097, 0.7593, 0.5097, 0.7407, 0.5097, 0.7332, 0.503, 0.7668, 0.503, 0.7668, 0.503, 0.7332, 0.503, 0.7248, 0.5015, 0.7752, 0.5015, 0.7752, 0.5015, 0.7248, 0.5015, 0.7229, 0.5004, 0.7771, 0.5004, 0.7771, 0.5004, 0.7229, 0.5004, 0.7222, 0.5, 0.7778, 0.5, 0.6396, 0.9848, 0.6396, 0.5152, 0.6479, 0.5097, 0.6479, 0.9886, 0.6479, 0.9886, 0.6479, 0.5097, 0.6555, 0.503, 0.6555, 0.9905, 0.6555, 0.9905, 0.6555, 0.503, 0.6641, 0.5015, 0.6641, 0.9985, 0.6641, 0.9985, 0.6641, 0.5015, 0.666, 0.5004, 0.666, 0.9996, 0.666, 0.9996, 0.666, 0.5004, 0.6667, 0.5, 0.6667, 1.0, 0.6382, 0.9848, 0.6396, 0.9848, 0.6479, 0.9886, 0.6298, 0.9886, 0.6298, 0.9886, 0.6479, 0.9886, 0.6555, 0.9905, 0.6223, 0.9905, 0.6223, 0.9905, 0.6555, 0.9905, 0.6641, 0.9985, 0.6137, 0.9985, 0.6137, 0.9985, 0.6641, 0.9985, 0.666, 0.9996, 0.6118, 0.9996, 0.6118, 0.9996, 0.666, 0.9996, 0.6667, 1.0, 0.6111, 1.0, 0.6382, 0.5152, 0.6382, 0.9848, 0.6298, 0.9886, 0.6298, 0.5097, 0.6298, 0.5097, 0.6298, 0.9886, 0.6223, 0.9905, 0.6223, 0.503, 0.6223, 0.503, 0.6223, 0.9905, 0.6137, 0.9985, 0.6137, 0.5015, 0.6137, 0.5015, 0.6137, 0.9985, 0.6118, 0.9996, 0.6118, 0.5004, 0.6118, 0.5004, 0.6118, 0.9996, 0.6111, 1.0, 0.6111, 0.5, 0.6396, 0.5152, 0.6382, 0.5152, 0.6298, 0.5097, 0.6479, 0.5097, 0.6479, 0.5097, 0.6298, 0.5097, 0.6223, 0.503, 0.6555, 0.503, 0.6555, 0.503, 0.6223, 0.503, 0.6137, 0.5015, 0.6641, 0.5015, 0.6641, 0.5015, 0.6137, 0.5015, 0.6118, 0.5004, 0.666, 0.5004, 0.666, 0.5004, 0.6118, 0.5004, 0.6111, 0.5, 0.6667, 0.5, 0.9444, 1.0, 0.9444, 1.0, 0.9444, 0.5, 0.9444, 0.5])
me_cylinder_003.materials.append(mat_manche_sabre)
me_cylinder_003.materials.append(mat_manche_sabre_1)
me_cylinder_003.materials.append(mat_laser_sabre)
me_cylinder_003.use_remesh_fix_poles = True
me_cylinder_003.use_remesh_preserve_attributes = False
me_cylinder_003.update()

# ---- objects
ob_light = bpy.data.objects.new('Light', light_light)
ob_camera = bpy.data.objects.new('Camera', cam_camera)
ob_cylinder_001 = bpy.data.objects.new('Cylinder.001', me_cylinder_003)

# ---- transforms, parenting, visibility, modifiers, constraints
ob_light.location = (4.076, 1.005, 5.904)
ob_light.rotation_euler = (0.6503, 0.05522, 1.866)
ob_light.lock_rotations_4d = False
ob_light.empty_display_type = 'ARROWS'
ob_light.color = (0.0, 0.0, 0.0, 0.0)
ob_light.lineart.crease_threshold = 0.0
ob_camera.location = (7.359, -6.926, 4.958)
ob_camera.rotation_euler = (1.109, 0.0, 0.8149)
ob_camera.lock_rotations_4d = False
ob_camera.empty_display_type = 'ARROWS'
ob_camera.color = (0.0, 0.0, 0.0, 0.0)
ob_camera.display_type = 'WIRE'
ob_camera.lineart.crease_threshold = 0.0
ob_cylinder_001.location = (0.0, 0.0, 10.5)

# ---- collection membership
col_collection.objects.link(ob_light)
col_collection.objects.link(ob_camera)
col_collection.objects.link(ob_cylinder_001)

# ---- scene / render settings (as saved in the file)
scene.camera = ob_camera
scene.frame_start = 1; scene.frame_end = 250; scene.frame_set(1)
scene.render.engine = 'BLENDER_EEVEE_NEXT'
scene.cycles.sampling_pattern = 'TABULATED_SOBOL'
scene.cycles.use_light_tree = False
scene.view_settings.view_transform = 'Filmic'
bpy.context.view_layer.update()
